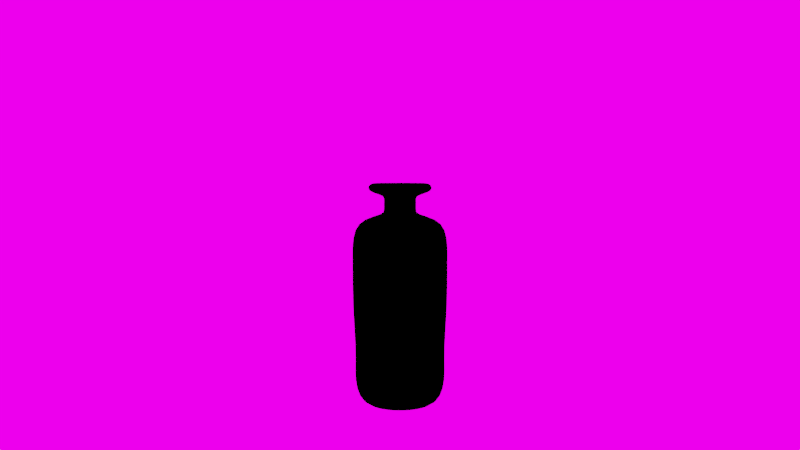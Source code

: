 # Source: farbottles.blend  (saved by Blender 2.79.0; exported with 4.5.12 LTS)
import bpy
from mathutils import Matrix  # noqa: F401  (used for matrix-valued properties, if any)

bpy.ops.wm.read_factory_settings(use_empty=True)
scene = bpy.context.scene
scene.name = 'Scene'

# ---- collections
col_collection_1 = bpy.data.collections.new('Collection 1'); scene.collection.children.link(col_collection_1)
col_collection_1.hide_render = True
col_collection_1.hide_viewport = True
col_collection_2 = bpy.data.collections.new('Collection 2'); scene.collection.children.link(col_collection_2)
col_collection_2.hide_render = True
col_collection_2.hide_viewport = True
col_collection_3 = bpy.data.collections.new('Collection 3'); scene.collection.children.link(col_collection_3)
col_collection_3.hide_render = True
col_collection_3.hide_viewport = True
col_collection_4 = bpy.data.collections.new('Collection 4'); scene.collection.children.link(col_collection_4)
col_collection_4.hide_render = True
col_collection_4.hide_viewport = True
col_collection_5 = bpy.data.collections.new('Collection 5'); scene.collection.children.link(col_collection_5)
col_collection_11 = bpy.data.collections.new('Collection 11'); scene.collection.children.link(col_collection_11)
col_collection_11.hide_render = True
col_collection_11.hide_viewport = True

# ---- images (referenced by path relative to the original .blend; pixels are not part of the script)
import os
ASSET_DIR = os.environ.get("B2B_ASSET_DIR", "")  # directory of the original .blend (textures are referenced by path, not embedded)
HERE = os.path.dirname(os.path.abspath(__file__))  # packed textures are extracted next to this script under _unpacked/

def load_image(name, relpath, width, height, colorspace="sRGB"):
    """Load a texture the original file referenced (path relative to the .blend, or extracted next to this script)."""
    p = next((c for c in (os.path.join(HERE, relpath), os.path.join(ASSET_DIR, relpath)) if relpath and os.path.exists(c)), "")
    if p:
        img = bpy.data.images.load(p, check_existing=True)
        img.name = name
    else:  # same state as the original file: an image datablock whose file is absent (Cycles renders it pink)
        img = bpy.data.images.new(name, width, height)
        img.source = "FILE"
        img.filepath = "//" + (relpath or name)
    img.colorspace_settings.name = colorspace
    return img
img_skylit_garage_1k_hdr = load_image('skylit_garage_1k.hdr', 'skylit_garage_1k.hdr', 1024, 1024, 'Linear Rec.709')

# ---- materials (node trees are filled in below, after node groups)
mat_farbottle1 = bpy.data.materials.new('farbottle1')
mat_farbottle1.alpha_threshold = 0.0
mat_farbottle1.diffuse_color = (0.1221, 0.1221, 0.1248, 1.0)
mat_farbottle1.roughness = 0.5
mat_farbottle2 = bpy.data.materials.new('farbottle2')
mat_farbottle2.alpha_threshold = 0.0
mat_farbottle2.diffuse_color = (0.01814, 0.03513, 0.0253, 1.0)
mat_farbottle2.roughness = 0.5
mat_farbottle3 = bpy.data.materials.new('farbottle3')
mat_farbottle3.alpha_threshold = 0.0
mat_farbottle3.diffuse_color = (0.0382, 0.03689, 0.02843, 1.0)
mat_farbottle3.roughness = 0.5
mat_farbottle4 = bpy.data.materials.new('farbottle4')
mat_farbottle4.alpha_threshold = 0.0
mat_farbottle4.diffuse_color = (0.01029, 0.003373, 0.00442, 1.0)
mat_farbottle4.roughness = 0.5
mat_farbottle5 = bpy.data.materials.new('farbottle5')
mat_farbottle5.alpha_threshold = 0.0
mat_farbottle5.diffuse_color = (0.02889, 0.05581, 0.07438, 1.0)
mat_farbottle5.roughness = 0.5
mat_material = bpy.data.materials.new('Material')
mat_material.alpha_threshold = 0.0
mat_material.roughness = 0.5

# ---- node groups
ng_glass_uber = bpy.data.node_groups.new('Glass Uber', 'ShaderNodeTree')
_N = ng_glass_uber.nodes; _L = ng_glass_uber.links

# ---- material node trees
mat_farbottle1.use_nodes = True; mat_farbottle1.node_tree.nodes.clear()
_N = mat_farbottle1.node_tree.nodes; _L = mat_farbottle1.node_tree.links
n0 = _N.new('ShaderNodeOutputMaterial'); n0.name = 'Material Output'; n0.location = (300, 300)
n1 = _N.new('ShaderNodeGroup'); n1.name = 'Group'; n1.location = (-111, 332)
n1.node_tree = ng_glass_uber
n1.inputs[0].default_value = 1.51
n1.inputs[1].default_value = 800.0
n1.inputs[2].default_value = 1.0
n1.inputs[3].default_value = (1.0, 1.0, 1.0, 1.0)
n1.inputs[4].default_value = (0.7123, 0.7123, 0.72, 1.0)
n1.inputs[5].default_value = 0.05
n1.inputs[6].default_value = (0.0, 0.0, 0.0)
_L.new(n1.outputs[0], n0.inputs[0])
n0.is_active_output = True
mat_farbottle2.use_nodes = True; mat_farbottle2.node_tree.nodes.clear()
_N = mat_farbottle2.node_tree.nodes; _L = mat_farbottle2.node_tree.links
n0 = _N.new('ShaderNodeOutputMaterial'); n0.name = 'Material Output'; n0.location = (300, 300)
n1 = _N.new('ShaderNodeGroup'); n1.name = 'Group'; n1.location = (-111, 332)
n1.node_tree = ng_glass_uber
n1.inputs[0].default_value = 1.51
n1.inputs[1].default_value = 400.0
n1.inputs[2].default_value = 1.0
n1.inputs[3].default_value = (1.0, 1.0, 1.0, 1.0)
n1.inputs[4].default_value = (0.1327, 0.2529, 0.1815, 1.0)
n1.inputs[5].default_value = 0.1
n1.inputs[6].default_value = (0.0, 0.0, 0.0)
_L.new(n1.outputs[0], n0.inputs[0])
n0.is_active_output = True
mat_farbottle3.use_nodes = True; mat_farbottle3.node_tree.nodes.clear()
_N = mat_farbottle3.node_tree.nodes; _L = mat_farbottle3.node_tree.links
n0 = _N.new('ShaderNodeOutputMaterial'); n0.name = 'Material Output'; n0.location = (300, 300)
n1 = _N.new('ShaderNodeGroup'); n1.name = 'Group'; n1.location = (-111, 332)
n1.node_tree = ng_glass_uber
n1.inputs[0].default_value = 1.51
n1.inputs[1].default_value = 780.0
n1.inputs[2].default_value = 1.0
n1.inputs[3].default_value = (1.0, 1.0, 1.0, 1.0)
n1.inputs[4].default_value = (0.1601, 0.2013, 0.06322, 1.0)
n1.inputs[5].default_value = 0.13
n1.inputs[6].default_value = (0.0, 0.0, 0.0)
_L.new(n1.outputs[0], n0.inputs[0])
n0.is_active_output = True
mat_farbottle4.use_nodes = True; mat_farbottle4.node_tree.nodes.clear()
_N = mat_farbottle4.node_tree.nodes; _L = mat_farbottle4.node_tree.links
n0 = _N.new('ShaderNodeOutputMaterial'); n0.name = 'Material Output'; n0.location = (300, 300)
n1 = _N.new('ShaderNodeGroup'); n1.name = 'Group'; n1.location = (-111, 332)
n1.node_tree = ng_glass_uber
n1.inputs[0].default_value = 1.51
n1.inputs[1].default_value = 530.0
n1.inputs[2].default_value = 1.0
n1.inputs[3].default_value = (1.0, 1.0, 1.0, 1.0)
n1.inputs[4].default_value = (0.1301, 0.07073, 0.0573, 1.0)
n1.inputs[5].default_value = 0.15
n1.inputs[6].default_value = (0.0, 0.0, 0.0)
_L.new(n1.outputs[0], n0.inputs[0])
n0.is_active_output = True
mat_farbottle5.use_nodes = True; mat_farbottle5.node_tree.nodes.clear()
_N = mat_farbottle5.node_tree.nodes; _L = mat_farbottle5.node_tree.links
n0 = _N.new('ShaderNodeOutputMaterial'); n0.name = 'Material Output'; n0.location = (300, 300)
n1 = _N.new('ShaderNodeGroup'); n1.name = 'Group'; n1.location = (-111, 332)
n1.node_tree = ng_glass_uber
n1.inputs[0].default_value = 1.51
n1.inputs[1].default_value = 500.0
n1.inputs[2].default_value = 1.0
n1.inputs[3].default_value = (1.0, 1.0, 1.0, 1.0)
n1.inputs[4].default_value = (0.02911, 0.06214, 0.08646, 1.0)
n1.inputs[5].default_value = 0.15
n1.inputs[6].default_value = (0.0, 0.0, 0.0)
_L.new(n1.outputs[0], n0.inputs[0])
n0.is_active_output = True
mat_material.use_nodes = True; mat_material.node_tree.nodes.clear()
_N = mat_material.node_tree.nodes; _L = mat_material.node_tree.links
n0 = _N.new('ShaderNodeOutputMaterial'); n0.name = 'Material Output'; n0.location = (300, 300)
n1 = _N.new('ShaderNodeBsdfPrincipled'); n1.name = 'Principled BSDF'; n1.location = (10, 300)
n1.width = 150
n1.subsurface_method = 'BURLEY'
n1.inputs[0].default_value = (0.01002, 0.01002, 0.01002, 1.0)
n1.inputs[2].default_value = 0.9
n1.inputs[3].default_value = 1.45
n1.inputs[9].default_value = (1.0, 1.0, 1.0)
_L.new(n1.outputs[0], n0.inputs[0])
n0.is_active_output = True

# ---- world
world_world = bpy.data.worlds.new('World'); scene.world = world_world
world_world.use_nodes = True; world_world.node_tree.nodes.clear()
_N = world_world.node_tree.nodes; _L = world_world.node_tree.links
n0 = _N.new('ShaderNodeOutputWorld'); n0.name = 'World Output'; n0.location = (300, 300)
n1 = _N.new('ShaderNodeBackground'); n1.name = 'Background'; n1.location = (10, 300)
n1.inputs[1].default_value = 3.0
n2 = _N.new('ShaderNodeMapping'); n2.name = 'Mapping'; n2.location = (-490, 395)
n2.inputs[2].default_value = (0.0, 0.0, 1.705)
n3 = _N.new('ShaderNodeTexCoord'); n3.name = 'Texture Coordinate'; n3.location = (-690, 378)
n4 = _N.new('ShaderNodeTexEnvironment'); n4.name = 'Environment Texture'; n4.location = (-190, 366)
n4.width = 140
n4.image = img_skylit_garage_1k_hdr
_L.new(n1.outputs[0], n0.inputs[0])
_L.new(n4.outputs[0], n1.inputs[0])
_L.new(n2.outputs[0], n4.inputs[0])
_L.new(n3.outputs[0], n2.inputs[0])
n0.is_active_output = True
world_world.color = (0.0, 0.0, 0.0)
world_world.use_sun_shadow = False
world_world.sun_shadow_jitter_overblur = 0.0
world_world.cycles.sampling_method = 'MANUAL'

# ---- cameras
cam_camera = bpy.data.cameras.new('Camera')
cam_camera.clip_end = 100.0
cam_camera.lens = 35.0
cam_camera.sensor_width = 32.0
cam_camera.sensor_height = 18.0
cam_camera.display_size = 2.0
cam_camera.dof.focus_distance = 0.0

# ---- meshes
me_cubeziercurve = bpy.data.meshes.new('CUBezierCurve')
me_cubeziercurve.from_pydata([(-1.048e-09, -2.91e-10, 0.03518), (-1.048e-09, -2.91e-10, 0.03321), (-1.048e-09, -2.91e-10, 0.03044), (-1.048e-09, -2.91e-10, 0.02706), (-1.048e-09, -2.91e-10, 0.02326), (-1.048e-09, -2.91e-10, 0.01922), (0.006024, -4.39e-06, 0.01512), (0.009476, -2.6e-06, 0.007494), (0.01513, -8.127e-07, 0.001841), (0.02389, -2.91e-10, -0.0003693), (0.0285, -6.169e-11, 0.0003693), (0.0337, -1.851e-10, 0.002511), (0.04496, -1.283e-09, 0.01056), (0.05585, -3.169e-09, 0.0229), (0.06453, -5.43e-09, 0.03864), (0.06918, -7.651e-09, 0.05689), (0.06942, -8.617e-09, 0.06668), (0.06571, -9.913e-09, 0.08328), (0.05797, -1.104e-08, 0.09449), (0.04761, -1.226e-08, 0.1036), (0.04209, -1.288e-08, 0.1075), (0.03159, -1.408e-08, 0.1142), (0.02713, -1.464e-08, 0.1172), (0.02104, -1.562e-08, 0.1223), (0.01992, -1.602e-08, 0.1246), (0.0181, -1.762e-08, 0.1388), (0.0168, -1.767e-08, 0.1658), (0.01775, -1.585e-08, 0.1907), (0.01995, -1.496e-08, 0.2131), (0.02241, -1.78e-08, 0.233), (0.02412, -2.718e-08, 0.2499), (0.02438, -3.521e-08, 0.2572), (0.02377, -3.781e-08, 0.2595), (0.02217, -3.857e-08, 0.261), (0.01994, -3.811e-08, 0.2616), (0.01741, -3.704e-08, 0.2615), (0.01286, -3.551e-08, 0.2595), (0.01212, -3.554e-08, 0.2561), (0.01405, -3.598e-08, 0.2534), (0.01698, -3.812e-08, 0.2531), (0.01968, -3.677e-08, 0.2517), (0.01978, -3.521e-08, 0.2509), (0.01951, -2.385e-08, 0.2437), (0.01777, -1.111e-08, 0.2276), (0.01525, -8.212e-09, 0.2092), (0.01297, -1.103e-08, 0.1883), (0.01196, -1.544e-08, 0.1648), (0.01323, -1.732e-08, 0.1387), (0.01504, -1.602e-08, 0.1246), (0.01873, -5.974e-06, 0.1195), (0.02697, -1.908e-05, 0.1131), (0.03764, -3.219e-05, 0.1057), (0.04863, -3.815e-05, 0.09707), (0.05781, -2.98e-05, 0.08743), (0.06308, -9.417e-09, 0.07677), (0.0635, 3.763e-05, 0.06166), (0.0592, 4.817e-05, 0.04559), (0.05173, 4.064e-05, 0.03022), (0.04265, 2.409e-05, 0.01719), (0.0335, 7.527e-06, 0.008164), (0.02583, -2.91e-10, 0.004788), (0.01932, 1.957e-06, 0.005557), (0.01073, 1.441e-05, 0.0109), (0.006527, 3.114e-05, 0.0195), (-1.048e-09, -2.91e-10, 0.02435), (-1.048e-09, -2.91e-10, 0.02919), (-1.048e-09, -2.91e-10, 0.03376), (-1.048e-09, -2.91e-10, 0.03779), (-1.048e-09, -2.91e-10, 0.04099), (-1.048e-09, -2.91e-10, 0.04312), (-1.048e-09, -2.91e-10, 0.04388), (0.005567, 0.002301, 0.01512), (0.008756, 0.003624, 0.007494), (0.01398, 0.005791, 0.001841), (0.02207, 0.009142, -0.0003693), (0.02633, 0.01091, 0.0003693), (0.03113, 0.0129, 0.002511), (0.04154, 0.0172, 0.01056), (0.0516, 0.02137, 0.0229), (0.05962, 0.02469, 0.03864), (0.06391, 0.02647, 0.05689), (0.06413, 0.02657, 0.06668), (0.06071, 0.02514, 0.08328), (0.05356, 0.02218, 0.09449), (0.04399, 0.01822, 0.1036), (0.03888, 0.01611, 0.1075), (0.02919, 0.01209, 0.1142), (0.02506, 0.01038, 0.1172), (0.01944, 0.008052, 0.1223), (0.0184, 0.007622, 0.1246), (0.01673, 0.006928, 0.1388), (0.01552, 0.006429, 0.1658), (0.0164, 0.006792, 0.1907), (0.01844, 0.007636, 0.2131), (0.02071, 0.008577, 0.233), (0.02229, 0.009231, 0.2499), (0.02253, 0.009331, 0.2572), (0.02196, 0.009097, 0.2595), (0.02049, 0.008486, 0.261), (0.01842, 0.007629, 0.2616), (0.01608, 0.006661, 0.2615), (0.01188, 0.004922, 0.2595), (0.0112, 0.004638, 0.2561), (0.01298, 0.005376, 0.2534), (0.01569, 0.006499, 0.2531), (0.01818, 0.00753, 0.2517), (0.01828, 0.00757, 0.2509), (0.01803, 0.007468, 0.2437), (0.01642, 0.006799, 0.2276), (0.01409, 0.005835, 0.2092), (0.01199, 0.004965, 0.1883), (0.01105, 0.004578, 0.1648), (0.01222, 0.005063, 0.1387), (0.01389, 0.005755, 0.1246), (0.01731, 0.007162, 0.1195), (0.02492, 0.0103, 0.1131), (0.03479, 0.01437, 0.1057), (0.04494, 0.01857, 0.09707), (0.05342, 0.0221, 0.08743), (0.05828, 0.02414, 0.07677), (0.05865, 0.02433, 0.06166), (0.05467, 0.0227, 0.04559), (0.04778, 0.01983, 0.03022), (0.03939, 0.01634, 0.01719), (0.03094, 0.01283, 0.008164), (0.02386, 0.009884, 0.004788), (0.01785, 0.007396, 0.005557), (0.009911, 0.004121, 0.0109), (0.006018, 0.002527, 0.0195), (0.004263, 0.004256, 0.01512), (0.006703, 0.006699, 0.007494), (0.0107, 0.0107, 0.001841), (0.01689, 0.01689, -0.0003693), (0.02015, 0.02015, 0.0003693), (0.02383, 0.02383, 0.002511), (0.03179, 0.03179, 0.01056), (0.03949, 0.03949, 0.0229), (0.04563, 0.04563, 0.03864), (0.04892, 0.04892, 0.05689), (0.04909, 0.04909, 0.06668), (0.04646, 0.04646, 0.08328), (0.04099, 0.04099, 0.09449), (0.03367, 0.03367, 0.1036), (0.02976, 0.02976, 0.1075), (0.02234, 0.02234, 0.1142), (0.01918, 0.01918, 0.1172), (0.01488, 0.01488, 0.1223), (0.01408, 0.01408, 0.1246), (0.0128, 0.0128, 0.1388), (0.01188, 0.01188, 0.1658), (0.01255, 0.01255, 0.1907), (0.01411, 0.01411, 0.2131), (0.01585, 0.01585, 0.233), (0.01706, 0.01706, 0.2499), (0.01724, 0.01724, 0.2572), (0.01681, 0.01681, 0.2595), (0.01568, 0.01568, 0.261), (0.0141, 0.0141, 0.2616), (0.01231, 0.01231, 0.2615), (0.009096, 0.009095, 0.2595), (0.00857, 0.00857, 0.2561), (0.009934, 0.009934, 0.2534), (0.01201, 0.01201, 0.2531), (0.01391, 0.01391, 0.2517), (0.01399, 0.01399, 0.2509), (0.0138, 0.0138, 0.2437), (0.01256, 0.01256, 0.2276), (0.01078, 0.01078, 0.2092), (0.009174, 0.009174, 0.1883), (0.008458, 0.008458, 0.1648), (0.009355, 0.009355, 0.1387), (0.01063, 0.01063, 0.1246), (0.01325, 0.01324, 0.1195), (0.01908, 0.01906, 0.1131), (0.02664, 0.02659, 0.1057), (0.03441, 0.03436, 0.09707), (0.0409, 0.04086, 0.08743), (0.04461, 0.04461, 0.07677), (0.04487, 0.04493, 0.06166), (0.04183, 0.04189, 0.04559), (0.03655, 0.03661, 0.03022), (0.03014, 0.03017, 0.01719), (0.02368, 0.02369, 0.008164), (0.01826, 0.01826, 0.004788), (0.01366, 0.01366, 0.005557), (0.007579, 0.0076, 0.0109), (0.004593, 0.004637, 0.0195), (0.002309, 0.005564, 0.01512), (0.003629, 0.008754, 0.007494), (0.005793, 0.01398, 0.001841), (0.009142, 0.02207, -0.0003693), (0.01091, 0.02633, 0.0003693), (0.0129, 0.03113, 0.002511), (0.0172, 0.04154, 0.01056), (0.02137, 0.0516, 0.0229), (0.02469, 0.05962, 0.03864), (0.02647, 0.06391, 0.05689), (0.02657, 0.06413, 0.06668), (0.02514, 0.06071, 0.08328), (0.02218, 0.05356, 0.09449), (0.01822, 0.04399, 0.1036), (0.01611, 0.03888, 0.1075), (0.01209, 0.02919, 0.1142), (0.01038, 0.02506, 0.1172), (0.008052, 0.01944, 0.1223), (0.007622, 0.0184, 0.1246), (0.006928, 0.01673, 0.1388), (0.006429, 0.01552, 0.1658), (0.006792, 0.0164, 0.1907), (0.007636, 0.01844, 0.2131), (0.008577, 0.02071, 0.233), (0.009231, 0.02229, 0.2499), (0.009331, 0.02253, 0.2572), (0.009097, 0.02196, 0.2595), (0.008486, 0.02049, 0.261), (0.007629, 0.01842, 0.2616), (0.006661, 0.01608, 0.2615), (0.004922, 0.01188, 0.2595), (0.004638, 0.0112, 0.2561), (0.005376, 0.01298, 0.2534), (0.006499, 0.01569, 0.2531), (0.00753, 0.01818, 0.2517), (0.00757, 0.01828, 0.2509), (0.007468, 0.01803, 0.2437), (0.006799, 0.01642, 0.2276), (0.005835, 0.01409, 0.2092), (0.004965, 0.01199, 0.1883), (0.004578, 0.01105, 0.1648), (0.005063, 0.01222, 0.1387), (0.005755, 0.01389, 0.1246), (0.007173, 0.0173, 0.1195), (0.01034, 0.02491, 0.1131), (0.01443, 0.03476, 0.1057), (0.01864, 0.04491, 0.09707), (0.02215, 0.0534, 0.08743), (0.02414, 0.05828, 0.07677), (0.02427, 0.05868, 0.06166), (0.02261, 0.05471, 0.04559), (0.01976, 0.04781, 0.03022), (0.0163, 0.03941, 0.01719), (0.01281, 0.03095, 0.008164), (0.009884, 0.02386, 0.004788), (0.007392, 0.01785, 0.005557), (0.004094, 0.009922, 0.0109), (0.002469, 0.006042, 0.0195), (4.389e-06, 0.006024, 0.01512), (2.598e-06, 0.009476, 0.007494), (8.107e-07, 0.01513, 0.001841), (-2.092e-09, 0.02389, -0.0003693), (-2.523e-09, 0.0285, 0.0003693), (-2.627e-09, 0.0337, 0.002511), (-2.021e-09, 0.04496, 0.01056), (-6.106e-10, 0.05585, 0.0229), (1.271e-09, 0.06453, 0.03864), (3.288e-09, 0.06918, 0.05689), (4.243e-09, 0.06942, 0.06668), (5.702e-09, 0.06571, 0.08328), (7.163e-09, 0.05797, 0.09449), (8.837e-09, 0.04761, 0.1036), (9.699e-09, 0.04209, 0.1075), (1.136e-08, 0.03159, 0.1142), (1.212e-08, 0.02713, 0.1172), (1.336e-08, 0.02104, 0.1223), (1.381e-08, 0.01992, 0.1246), (1.549e-08, 0.0181, 0.1388), (1.56e-08, 0.0168, 0.1658), (1.373e-08, 0.01775, 0.1907), (1.274e-08, 0.01995, 0.2131), (1.548e-08, 0.02241, 0.233), (2.479e-08, 0.02412, 0.2499), (3.28e-08, 0.02438, 0.2572), (3.543e-08, 0.02377, 0.2595), (3.626e-08, 0.02217, 0.261), (3.59e-08, 0.01994, 0.2616), (3.494e-08, 0.01741, 0.2615), (3.361e-08, 0.01286, 0.2595), (3.367e-08, 0.01212, 0.2561), (3.403e-08, 0.01405, 0.2534), (3.604e-08, 0.01698, 0.2531), (3.458e-08, 0.01968, 0.2517), (3.3e-08, 0.01978, 0.2509), (2.166e-08, 0.01951, 0.2437), (8.996e-09, 0.01777, 0.2276), (6.207e-09, 0.01525, 0.2092), (9.126e-09, 0.01297, 0.1883), (1.358e-08, 0.01196, 0.1648), (1.54e-08, 0.01323, 0.1387), (1.402e-08, 0.01504, 0.1246), (5.972e-06, 0.01873, 0.1195), (1.908e-05, 0.02697, 0.1131), (3.219e-05, 0.03764, 0.1057), (3.815e-05, 0.04863, 0.09707), (2.98e-05, 0.05781, 0.08743), (5.321e-09, 0.06308, 0.07677), (-3.763e-05, 0.0635, 0.06166), (-4.817e-05, 0.0592, 0.04559), (-4.065e-05, 0.05173, 0.03022), (-2.409e-05, 0.04265, 0.01719), (-7.53e-06, 0.0335, 0.008164), (-2.177e-09, 0.02583, 0.004788), (-1.959e-06, 0.01932, 0.005557), (-1.441e-05, 0.01073, 0.0109), (-3.114e-05, 0.006527, 0.0195), (-0.002301, 0.005567, 0.01512), (-0.003624, 0.008756, 0.007494), (-0.005791, 0.01398, 0.001841), (-0.009142, 0.02207, -0.0003693), (-0.01091, 0.02633, 0.0003693), (-0.0129, 0.03113, 0.002511), (-0.0172, 0.04154, 0.01056), (-0.02137, 0.0516, 0.0229), (-0.02469, 0.05962, 0.03864), (-0.02647, 0.06391, 0.05689), (-0.02657, 0.06413, 0.06668), (-0.02514, 0.06071, 0.08328), (-0.02218, 0.05356, 0.09449), (-0.01822, 0.04399, 0.1036), (-0.01611, 0.03888, 0.1075), (-0.01209, 0.02919, 0.1142), (-0.01038, 0.02506, 0.1172), (-0.008052, 0.01944, 0.1223), (-0.007622, 0.0184, 0.1246), (-0.006928, 0.01673, 0.1388), (-0.006429, 0.01552, 0.1658), (-0.006792, 0.0164, 0.1907), (-0.007636, 0.01844, 0.2131), (-0.008577, 0.02071, 0.233), (-0.009231, 0.02229, 0.2499), (-0.009331, 0.02253, 0.2572), (-0.009097, 0.02196, 0.2595), (-0.008486, 0.02049, 0.261), (-0.007629, 0.01842, 0.2616), (-0.006661, 0.01608, 0.2615), (-0.004922, 0.01188, 0.2595), (-0.004638, 0.0112, 0.2561), (-0.005376, 0.01298, 0.2534), (-0.006499, 0.01569, 0.2531), (-0.00753, 0.01818, 0.2517), (-0.00757, 0.01828, 0.2509), (-0.007468, 0.01803, 0.2437), (-0.006799, 0.01642, 0.2276), (-0.005835, 0.01409, 0.2092), (-0.004965, 0.01199, 0.1883), (-0.004578, 0.01105, 0.1648), (-0.005063, 0.01222, 0.1387), (-0.005755, 0.01389, 0.1246), (-0.007162, 0.01731, 0.1195), (-0.0103, 0.02492, 0.1131), (-0.01437, 0.03479, 0.1057), (-0.01857, 0.04494, 0.09707), (-0.0221, 0.05342, 0.08743), (-0.02414, 0.05828, 0.07677), (-0.02433, 0.05865, 0.06166), (-0.0227, 0.05467, 0.04559), (-0.01983, 0.04778, 0.03022), (-0.01634, 0.03939, 0.01719), (-0.01283, 0.03094, 0.008164), (-0.009884, 0.02386, 0.004788), (-0.007396, 0.01785, 0.005557), (-0.004121, 0.009911, 0.0109), (-0.002527, 0.006018, 0.0195), (-0.004256, 0.004263, 0.01512), (-0.006699, 0.006703, 0.007494), (-0.0107, 0.0107, 0.001841), (-0.01689, 0.01689, -0.0003693), (-0.02015, 0.02015, 0.0003693), (-0.02383, 0.02383, 0.002511), (-0.03179, 0.03179, 0.01056), (-0.03949, 0.03949, 0.0229), (-0.04563, 0.04563, 0.03864), (-0.04892, 0.04892, 0.05689), (-0.04909, 0.04909, 0.06668), (-0.04646, 0.04646, 0.08328), (-0.04099, 0.04099, 0.09449), (-0.03367, 0.03367, 0.1036), (-0.02976, 0.02976, 0.1075), (-0.02234, 0.02234, 0.1142), (-0.01918, 0.01918, 0.1172), (-0.01488, 0.01488, 0.1223), (-0.01408, 0.01408, 0.1246), (-0.0128, 0.0128, 0.1388), (-0.01188, 0.01188, 0.1658), (-0.01255, 0.01255, 0.1907), (-0.01411, 0.01411, 0.2131), (-0.01585, 0.01585, 0.233), (-0.01706, 0.01706, 0.2499), (-0.01724, 0.01724, 0.2572), (-0.01681, 0.01681, 0.2595), (-0.01568, 0.01568, 0.261), (-0.0141, 0.0141, 0.2616), (-0.01231, 0.01231, 0.2615), (-0.009095, 0.009096, 0.2595), (-0.00857, 0.00857, 0.2561), (-0.009934, 0.009934, 0.2534), (-0.01201, 0.01201, 0.2531), (-0.01391, 0.01391, 0.2517), (-0.01399, 0.01399, 0.2509), (-0.0138, 0.0138, 0.2437), (-0.01256, 0.01256, 0.2276), (-0.01078, 0.01078, 0.2092), (-0.009174, 0.009174, 0.1883), (-0.008458, 0.008458, 0.1648), (-0.009355, 0.009355, 0.1387), (-0.01063, 0.01063, 0.1246), (-0.01324, 0.01325, 0.1195), (-0.01906, 0.01908, 0.1131), (-0.02659, 0.02664, 0.1057), (-0.03436, 0.03441, 0.09707), (-0.04086, 0.0409, 0.08743), (-0.04461, 0.04461, 0.07677), (-0.04493, 0.04487, 0.06166), (-0.04189, 0.04183, 0.04559), (-0.03661, 0.03655, 0.03022), (-0.03017, 0.03014, 0.01719), (-0.02369, 0.02368, 0.008164), (-0.01826, 0.01826, 0.004788), (-0.01366, 0.01366, 0.005557), (-0.0076, 0.007579, 0.0109), (-0.004637, 0.004593, 0.0195), (-0.005564, 0.002309, 0.01512), (-0.008754, 0.003629, 0.007494), (-0.01398, 0.005793, 0.001841), (-0.02207, 0.009142, -0.0003693), (-0.02633, 0.01091, 0.0003693), (-0.03113, 0.0129, 0.002511), (-0.04154, 0.0172, 0.01056), (-0.0516, 0.02137, 0.0229), (-0.05962, 0.02469, 0.03864), (-0.06391, 0.02647, 0.05689), (-0.06413, 0.02657, 0.06668), (-0.06071, 0.02514, 0.08328), (-0.05356, 0.02218, 0.09449), (-0.04399, 0.01822, 0.1036), (-0.03888, 0.01611, 0.1075), (-0.02919, 0.01209, 0.1142), (-0.02506, 0.01038, 0.1172), (-0.01944, 0.008052, 0.1223), (-0.0184, 0.007622, 0.1246), (-0.01673, 0.006928, 0.1388), (-0.01552, 0.006429, 0.1658), (-0.0164, 0.006792, 0.1907), (-0.01844, 0.007636, 0.2131), (-0.02071, 0.008577, 0.233), (-0.02229, 0.009231, 0.2499), (-0.02253, 0.009331, 0.2572), (-0.02196, 0.009097, 0.2595), (-0.02049, 0.008486, 0.261), (-0.01842, 0.007629, 0.2616), (-0.01608, 0.006661, 0.2615), (-0.01188, 0.004922, 0.2595), (-0.0112, 0.004638, 0.2561), (-0.01298, 0.005376, 0.2534), (-0.01569, 0.006499, 0.2531), (-0.01818, 0.00753, 0.2517), (-0.01828, 0.00757, 0.2509), (-0.01803, 0.007468, 0.2437), (-0.01642, 0.006799, 0.2276), (-0.01409, 0.005835, 0.2092), (-0.01199, 0.004965, 0.1883), (-0.01105, 0.004578, 0.1648), (-0.01222, 0.005063, 0.1387), (-0.01389, 0.005755, 0.1246), (-0.0173, 0.007173, 0.1195), (-0.02491, 0.01034, 0.1131), (-0.03476, 0.01443, 0.1057), (-0.04491, 0.01864, 0.09707), (-0.0534, 0.02215, 0.08743), (-0.05828, 0.02414, 0.07677), (-0.05868, 0.02427, 0.06166), (-0.05471, 0.02261, 0.04559), (-0.04781, 0.01976, 0.03022), (-0.03941, 0.0163, 0.01719), (-0.03095, 0.01281, 0.008164), (-0.02386, 0.009884, 0.004788), (-0.01785, 0.007392, 0.005557), (-0.009922, 0.004094, 0.0109), (-0.006042, 0.002469, 0.0195), (-0.006024, 4.389e-06, 0.01512), (-0.009476, 2.598e-06, 0.007494), (-0.01513, 8.108e-07, 0.001841), (-0.02389, -2.38e-09, -0.0003693), (-0.0285, -3.012e-09, 0.0003693), (-0.0337, -3.343e-09, 0.002511), (-0.04496, -3.23e-09, 0.01056), (-0.05585, -2.295e-09, 0.0229), (-0.06453, -7.932e-10, 0.03864), (-0.06918, 1.021e-09, 0.05689), (-0.06942, 1.966e-09, 0.06668), (-0.06571, 3.586e-09, 0.08328), (-0.05797, 5.385e-09, 0.09449), (-0.04761, 7.513e-09, 0.1036), (-0.04209, 8.616e-09, 0.1075), (-0.03159, 1.074e-08, 0.1142), (-0.02713, 1.169e-08, 0.1172), (-0.02104, 1.32e-08, 0.1223), (-0.01992, 1.37e-08, 0.1246), (-0.0181, 1.546e-08, 0.1388), (-0.0168, 1.562e-08, 0.1658), (-0.01775, 1.371e-08, 0.1907), (-0.01995, 1.263e-08, 0.2131), (-0.02241, 1.526e-08, 0.233), (-0.02412, 2.449e-08, 0.2499), (-0.02438, 3.249e-08, 0.2572), (-0.02377, 3.515e-08, 0.2595), (-0.02217, 3.605e-08, 0.261), (-0.01994, 3.579e-08, 0.2616), (-0.01741, 3.494e-08, 0.2615), (-0.01286, 3.38e-08, 0.2595), (-0.01212, 3.39e-08, 0.2561), (-0.01405, 3.417e-08, 0.2534), (-0.01698, 3.605e-08, 0.2531), (-0.01968, 3.447e-08, 0.2517), (-0.01978, 3.29e-08, 0.2509), (-0.01951, 2.157e-08, 0.2437), (-0.01777, 8.976e-09, 0.2276), (-0.01525, 6.297e-09, 0.2092), (-0.01297, 9.315e-09, 0.1883), (-0.01196, 1.382e-08, 0.1648), (-0.01323, 1.558e-08, 0.1387), (-0.01504, 1.412e-08, 0.1246), (-0.01873, 5.972e-06, 0.1195), (-0.02697, 1.908e-05, 0.1131), (-0.03764, 3.219e-05, 0.1057), (-0.04863, 3.814e-05, 0.09707), (-0.05781, 2.98e-05, 0.08743), (-0.06308, 3.32e-09, 0.07677), (-0.0635, -3.763e-05, 0.06166), (-0.0592, -4.817e-05, 0.04559), (-0.05173, -4.065e-05, 0.03022), (-0.04265, -2.409e-05, 0.01719), (-0.0335, -7.53e-06, 0.008164), (-0.02583, -2.549e-09, 0.004788), (-0.01932, -1.959e-06, 0.005557), (-0.01073, -1.441e-05, 0.0109), (-0.006527, -3.114e-05, 0.0195), (-0.005567, -0.002301, 0.01512), (-0.008756, -0.003624, 0.007494), (-0.01398, -0.005791, 0.001841), (-0.02207, -0.009142, -0.0003693), (-0.02633, -0.01091, 0.0003693), (-0.03113, -0.0129, 0.002511), (-0.04154, -0.0172, 0.01056), (-0.0516, -0.02137, 0.0229), (-0.05962, -0.02469, 0.03864), (-0.06391, -0.02647, 0.05689), (-0.06413, -0.02657, 0.06668), (-0.06071, -0.02514, 0.08328), (-0.05356, -0.02218, 0.09449), (-0.04399, -0.01822, 0.1036), (-0.03888, -0.01611, 0.1075), (-0.02919, -0.01209, 0.1142), (-0.02506, -0.01038, 0.1172), (-0.01944, -0.008052, 0.1223), (-0.0184, -0.007622, 0.1246), (-0.01673, -0.006928, 0.1388), (-0.01552, -0.006429, 0.1658), (-0.0164, -0.006792, 0.1907), (-0.01844, -0.007636, 0.2131), (-0.02071, -0.008577, 0.233), (-0.02229, -0.009231, 0.2499), (-0.02253, -0.009331, 0.2572), (-0.02196, -0.009097, 0.2595), (-0.02049, -0.008486, 0.261), (-0.01842, -0.007629, 0.2616), (-0.01608, -0.006661, 0.2615), (-0.01188, -0.004922, 0.2595), (-0.0112, -0.004638, 0.2561), (-0.01298, -0.005376, 0.2534), (-0.01569, -0.006499, 0.2531), (-0.01818, -0.00753, 0.2517), (-0.01828, -0.00757, 0.2509), (-0.01803, -0.007468, 0.2437), (-0.01642, -0.006799, 0.2276), (-0.01409, -0.005835, 0.2092), (-0.01199, -0.004965, 0.1883), (-0.01105, -0.004578, 0.1648), (-0.01222, -0.005063, 0.1387), (-0.01389, -0.005755, 0.1246), (-0.01731, -0.007162, 0.1195), (-0.02492, -0.0103, 0.1131), (-0.03479, -0.01437, 0.1057), (-0.04494, -0.01857, 0.09707), (-0.05342, -0.0221, 0.08743), (-0.05828, -0.02414, 0.07677), (-0.05865, -0.02433, 0.06166), (-0.05467, -0.0227, 0.04559), (-0.04778, -0.01983, 0.03022), (-0.03939, -0.01634, 0.01719), (-0.03094, -0.01283, 0.008164), (-0.02386, -0.009884, 0.004788), (-0.01785, -0.007396, 0.005557), (-0.009911, -0.004121, 0.0109), (-0.006018, -0.002527, 0.0195), (-0.004263, -0.004256, 0.01512), (-0.006703, -0.006699, 0.007494), (-0.0107, -0.0107, 0.001841), (-0.01689, -0.01689, -0.0003693), (-0.02015, -0.02015, 0.0003693), (-0.02383, -0.02383, 0.002511), (-0.03179, -0.03179, 0.01056), (-0.03949, -0.03949, 0.0229), (-0.04563, -0.04563, 0.03864), (-0.04892, -0.04892, 0.05689), (-0.04909, -0.04909, 0.06668), (-0.04646, -0.04646, 0.08328), (-0.04099, -0.04099, 0.09449), (-0.03367, -0.03367, 0.1036), (-0.02976, -0.02976, 0.1075), (-0.02234, -0.02234, 0.1142), (-0.01918, -0.01918, 0.1172), (-0.01488, -0.01488, 0.1223), (-0.01408, -0.01408, 0.1246), (-0.0128, -0.0128, 0.1388), (-0.01188, -0.01188, 0.1658), (-0.01255, -0.01255, 0.1907), (-0.01411, -0.01411, 0.2131), (-0.01585, -0.01585, 0.233), (-0.01706, -0.01706, 0.2499), (-0.01724, -0.01724, 0.2572), (-0.01681, -0.01681, 0.2595), (-0.01568, -0.01568, 0.261), (-0.0141, -0.0141, 0.2616), (-0.01231, -0.01231, 0.2615), (-0.009096, -0.009095, 0.2595), (-0.00857, -0.00857, 0.2561), (-0.009934, -0.009934, 0.2534), (-0.01201, -0.01201, 0.2531), (-0.01391, -0.01391, 0.2517), (-0.01399, -0.01399, 0.2509), (-0.0138, -0.0138, 0.2437), (-0.01256, -0.01256, 0.2276), (-0.01078, -0.01078, 0.2092), (-0.009174, -0.009174, 0.1883), (-0.008458, -0.008458, 0.1648), (-0.009355, -0.009355, 0.1387), (-0.01063, -0.01063, 0.1246), (-0.01325, -0.01324, 0.1195), (-0.01908, -0.01906, 0.1131), (-0.02664, -0.02659, 0.1057), (-0.03441, -0.03436, 0.09707), (-0.0409, -0.04086, 0.08743), (-0.04461, -0.04461, 0.07677), (-0.04487, -0.04493, 0.06166), (-0.04183, -0.04189, 0.04559), (-0.03655, -0.03661, 0.03022), (-0.03014, -0.03017, 0.01719), (-0.02368, -0.02369, 0.008164), (-0.01826, -0.01826, 0.004788), (-0.01366, -0.01366, 0.005557), (-0.007579, -0.0076, 0.0109), (-0.004593, -0.004637, 0.0195), (-0.002309, -0.005564, 0.01512), (-0.003629, -0.008754, 0.007494), (-0.005793, -0.01398, 0.001841), (-0.009142, -0.02207, -0.0003693), (-0.01091, -0.02633, 0.0003693), (-0.0129, -0.03113, 0.002511), (-0.0172, -0.04154, 0.01056), (-0.02137, -0.0516, 0.0229), (-0.02469, -0.05962, 0.03864), (-0.02647, -0.06391, 0.05689), (-0.02657, -0.06413, 0.06668), (-0.02514, -0.06071, 0.08328), (-0.02218, -0.05356, 0.09449), (-0.01822, -0.04399, 0.1036), (-0.01611, -0.03888, 0.1075), (-0.01209, -0.02919, 0.1142), (-0.01038, -0.02506, 0.1172), (-0.008052, -0.01944, 0.1223), (-0.007622, -0.0184, 0.1246), (-0.006928, -0.01673, 0.1388), (-0.006429, -0.01552, 0.1658), (-0.006792, -0.0164, 0.1907), (-0.007636, -0.01844, 0.2131), (-0.008577, -0.02071, 0.233), (-0.009231, -0.02229, 0.2499), (-0.009331, -0.02253, 0.2572), (-0.009097, -0.02196, 0.2595), (-0.008486, -0.02049, 0.261), (-0.007629, -0.01842, 0.2616), (-0.006661, -0.01608, 0.2615), (-0.004922, -0.01188, 0.2595), (-0.004638, -0.0112, 0.2561), (-0.005376, -0.01298, 0.2534), (-0.006499, -0.01569, 0.2531), (-0.00753, -0.01818, 0.2517), (-0.00757, -0.01828, 0.2509), (-0.007468, -0.01803, 0.2437), (-0.006799, -0.01642, 0.2276), (-0.005835, -0.01409, 0.2092), (-0.004965, -0.01199, 0.1883), (-0.004578, -0.01105, 0.1648), (-0.005063, -0.01222, 0.1387), (-0.005755, -0.01389, 0.1246), (-0.007173, -0.0173, 0.1195), (-0.01034, -0.02491, 0.1131), (-0.01443, -0.03476, 0.1057), (-0.01864, -0.04491, 0.09707), (-0.02215, -0.0534, 0.08743), (-0.02414, -0.05828, 0.07677), (-0.02427, -0.05868, 0.06166), (-0.02261, -0.05471, 0.04559), (-0.01976, -0.04781, 0.03022), (-0.0163, -0.03941, 0.01719), (-0.01281, -0.03095, 0.008164), (-0.009884, -0.02386, 0.004788), (-0.007392, -0.01785, 0.005557), (-0.004094, -0.009922, 0.0109), (-0.002469, -0.006042, 0.0195), (-4.391e-06, -0.006024, 0.01512), (-2.601e-06, -0.009476, 0.007494), (-8.132e-07, -0.01513, 0.001841), (-7.629e-10, -0.02389, -0.0003693), (-4.786e-10, -0.0285, 0.0003693), (-5.399e-10, -0.0337, 0.002511), (-1.503e-09, -0.04496, 0.01056), (-3.26e-09, -0.05585, 0.0229), (-5.417e-09, -0.06453, 0.03864), (-7.583e-09, -0.06918, 0.05689), (-8.546e-09, -0.06942, 0.06668), (-9.886e-09, -0.06571, 0.08328), (-1.11e-08, -0.05797, 0.09449), (-1.245e-08, -0.04761, 0.1036), (-1.313e-08, -0.04209, 0.1075), (-1.446e-08, -0.03159, 0.1142), (-1.507e-08, -0.02713, 0.1172), (-1.613e-08, -0.02104, 0.1223), (-1.654e-08, -0.01992, 0.1246), (-1.816e-08, -0.0181, 0.1388), (-1.823e-08, -0.0168, 0.1658), (-1.639e-08, -0.01775, 0.1907), (-1.547e-08, -0.01995, 0.2131), (-1.829e-08, -0.02241, 0.233), (-2.765e-08, -0.02412, 0.2499), (-3.567e-08, -0.02438, 0.2572), (-3.828e-08, -0.02377, 0.2595), (-3.906e-08, -0.02217, 0.261), (-3.863e-08, -0.01994, 0.2616), (-3.759e-08, -0.01741, 0.2615), (-3.611e-08, -0.01286, 0.2595), (-3.615e-08, -0.01212, 0.2561), (-3.657e-08, -0.01405, 0.2534), (-3.868e-08, -0.01698, 0.2531), (-3.73e-08, -0.01968, 0.2517), (-3.573e-08, -0.01978, 0.2509), (-2.438e-08, -0.01951, 0.2437), (-1.166e-08, -0.01777, 0.2276), (-8.787e-09, -0.01525, 0.2092), (-1.163e-08, -0.01297, 0.1883), (-1.606e-08, -0.01196, 0.1648), (-1.792e-08, -0.01323, 0.1387), (-1.66e-08, -0.01504, 0.1246), (-5.975e-06, -0.01873, 0.1195), (-1.908e-05, -0.02697, 0.1131), (-3.219e-05, -0.03764, 0.1057), (-3.815e-05, -0.04863, 0.09707), (-2.98e-05, -0.05781, 0.08743), (-9.421e-09, -0.06308, 0.07677), (3.763e-05, -0.0635, 0.06166), (4.817e-05, -0.0592, 0.04559), (4.064e-05, -0.05173, 0.03022), (2.409e-05, -0.04265, 0.01719), (7.526e-06, -0.0335, 0.008164), (-7.397e-10, -0.02583, 0.004788), (1.956e-06, -0.01932, 0.005557), (1.441e-05, -0.01073, 0.0109), (3.113e-05, -0.006527, 0.0195), (0.002301, -0.005567, 0.01512), (0.003624, -0.008756, 0.007494), (0.005791, -0.01398, 0.001841), (0.009142, -0.02207, -0.0003693), (0.01091, -0.02633, 0.0003693), (0.0129, -0.03113, 0.002511), (0.0172, -0.04154, 0.01056), (0.02137, -0.0516, 0.0229), (0.02469, -0.05962, 0.03864), (0.02647, -0.06391, 0.05689), (0.02657, -0.06413, 0.06668), (0.02514, -0.06071, 0.08328), (0.02218, -0.05356, 0.09449), (0.01822, -0.04399, 0.1036), (0.01611, -0.03888, 0.1075), (0.01209, -0.02919, 0.1142), (0.01038, -0.02506, 0.1172), (0.008052, -0.01944, 0.1223), (0.007622, -0.0184, 0.1246), (0.006928, -0.01673, 0.1388), (0.006429, -0.01552, 0.1658), (0.006792, -0.0164, 0.1907), (0.007636, -0.01844, 0.2131), (0.008577, -0.02071, 0.233), (0.009231, -0.02229, 0.2499), (0.009331, -0.02253, 0.2572), (0.009097, -0.02196, 0.2595), (0.008486, -0.02049, 0.261), (0.007629, -0.01842, 0.2616), (0.006661, -0.01608, 0.2615), (0.004922, -0.01188, 0.2595), (0.004638, -0.0112, 0.2561), (0.005376, -0.01298, 0.2534), (0.006499, -0.01569, 0.2531), (0.00753, -0.01818, 0.2517), (0.00757, -0.01828, 0.2509), (0.007468, -0.01803, 0.2437), (0.006799, -0.01642, 0.2276), (0.005835, -0.01409, 0.2092), (0.004965, -0.01199, 0.1883), (0.004578, -0.01105, 0.1648), (0.005063, -0.01222, 0.1387), (0.005755, -0.01389, 0.1246), (0.007162, -0.01731, 0.1195), (0.0103, -0.02492, 0.1131), (0.01437, -0.03479, 0.1057), (0.01857, -0.04494, 0.09707), (0.0221, -0.05342, 0.08743), (0.02414, -0.05828, 0.07677), (0.02433, -0.05865, 0.06166), (0.0227, -0.05467, 0.04559), (0.01983, -0.04778, 0.03022), (0.01634, -0.03939, 0.01719), (0.01283, -0.03094, 0.008164), (0.009884, -0.02386, 0.004788), (0.007396, -0.01785, 0.005557), (0.004121, -0.009911, 0.0109), (0.002527, -0.006018, 0.0195), (0.004256, -0.004263, 0.01512), (0.006699, -0.006703, 0.007494), (0.0107, -0.0107, 0.001841), (0.01689, -0.01689, -0.0003693), (0.02015, -0.02015, 0.0003693), (0.02383, -0.02383, 0.002511), (0.03179, -0.03179, 0.01056), (0.03949, -0.03949, 0.0229), (0.04563, -0.04563, 0.03864), (0.04892, -0.04892, 0.05689), (0.04909, -0.04909, 0.06668), (0.04646, -0.04646, 0.08328), (0.04099, -0.04099, 0.09449), (0.03367, -0.03367, 0.1036), (0.02976, -0.02976, 0.1075), (0.02234, -0.02234, 0.1142), (0.01918, -0.01918, 0.1172), (0.01488, -0.01488, 0.1223), (0.01408, -0.01408, 0.1246), (0.0128, -0.0128, 0.1388), (0.01188, -0.01188, 0.1658), (0.01255, -0.01255, 0.1907), (0.01411, -0.01411, 0.2131), (0.01585, -0.01585, 0.233), (0.01706, -0.01706, 0.2499), (0.01724, -0.01724, 0.2572), (0.01681, -0.01681, 0.2595), (0.01568, -0.01568, 0.261), (0.0141, -0.0141, 0.2616), (0.01231, -0.01231, 0.2615), (0.009095, -0.009096, 0.2595), (0.00857, -0.00857, 0.2561), (0.009934, -0.009934, 0.2534), (0.01201, -0.01201, 0.2531), (0.01391, -0.01391, 0.2517), (0.01399, -0.01399, 0.2509), (0.0138, -0.0138, 0.2437), (0.01256, -0.01256, 0.2276), (0.01078, -0.01078, 0.2092), (0.009174, -0.009174, 0.1883), (0.008458, -0.008458, 0.1648), (0.009355, -0.009355, 0.1387), (0.01063, -0.01063, 0.1246), (0.01324, -0.01325, 0.1195), (0.01906, -0.01908, 0.1131), (0.02659, -0.02664, 0.1057), (0.03436, -0.03441, 0.09707), (0.04086, -0.0409, 0.08743), (0.04461, -0.04461, 0.07677), (0.04493, -0.04487, 0.06166), (0.04189, -0.04183, 0.04559), (0.03661, -0.03655, 0.03022), (0.03017, -0.03014, 0.01719), (0.02369, -0.02368, 0.008164), (0.01826, -0.01826, 0.004788), (0.01366, -0.01366, 0.005557), (0.0076, -0.007579, 0.0109), (0.004637, -0.004593, 0.0195), (0.005564, -0.002309, 0.01512), (0.008754, -0.003629, 0.007494), (0.01398, -0.005793, 0.001841), (0.02207, -0.009142, -0.0003693), (0.02633, -0.01091, 0.0003693), (0.03113, -0.0129, 0.002511), (0.04154, -0.0172, 0.01056), (0.0516, -0.02137, 0.0229), (0.05962, -0.02469, 0.03864), (0.06391, -0.02647, 0.05689), (0.06413, -0.02657, 0.06668), (0.06071, -0.02514, 0.08328), (0.05356, -0.02218, 0.09449), (0.04399, -0.01822, 0.1036), (0.03888, -0.01611, 0.1075), (0.02919, -0.01209, 0.1142), (0.02506, -0.01038, 0.1172), (0.01944, -0.008052, 0.1223), (0.0184, -0.007622, 0.1246), (0.01673, -0.006928, 0.1388), (0.01552, -0.006429, 0.1658), (0.0164, -0.006792, 0.1907), (0.01844, -0.007636, 0.2131), (0.02071, -0.008577, 0.233), (0.02229, -0.009231, 0.2499), (0.02253, -0.009331, 0.2572), (0.02196, -0.009097, 0.2595), (0.02049, -0.008486, 0.261), (0.01842, -0.007629, 0.2616), (0.01608, -0.006661, 0.2615), (0.01188, -0.004922, 0.2595), (0.0112, -0.004638, 0.2561), (0.01298, -0.005376, 0.2534), (0.01569, -0.006499, 0.2531), (0.01818, -0.00753, 0.2517), (0.01828, -0.00757, 0.2509), (0.01803, -0.007468, 0.2437), (0.01642, -0.006799, 0.2276), (0.01409, -0.005835, 0.2092), (0.01199, -0.004965, 0.1883), (0.01105, -0.004578, 0.1648), (0.01222, -0.005063, 0.1387), (0.01389, -0.005755, 0.1246), (0.0173, -0.007173, 0.1195), (0.02491, -0.01034, 0.1131), (0.03476, -0.01443, 0.1057), (0.04491, -0.01864, 0.09707), (0.0534, -0.02215, 0.08743), (0.05828, -0.02414, 0.07677), (0.05868, -0.02427, 0.06166), (0.05471, -0.02261, 0.04559), (0.04781, -0.01976, 0.03022), (0.03941, -0.0163, 0.01719), (0.03095, -0.01281, 0.008164), (0.02386, -0.009884, 0.004788), (0.01785, -0.007392, 0.005557), (0.009922, -0.004094, 0.0109), (0.006042, -0.002469, 0.0195)], [(0, 1), (1, 2), (2, 3), (3, 4), (4, 5), (64, 65), (65, 66), (66, 67), (67, 68), (68, 69), (69, 70)], [(5, 71, 6), (5, 129, 71), (5, 187, 129), (5, 245, 187), (5, 303, 245), (5, 361, 303), (5, 419, 361), (5, 477, 419), (5, 535, 477), (5, 593, 535), (5, 651, 593), (5, 709, 651), (5, 767, 709), (5, 825, 767), (5, 883, 825), (5, 6, 883), (72, 73, 8, 7), (130, 131, 73, 72), (188, 189, 131, 130), (246, 247, 189, 188), (304, 305, 247, 246), (362, 363, 305, 304), (420, 421, 363, 362), (478, 479, 421, 420), (536, 537, 479, 478), (594, 595, 537, 536), (652, 653, 595, 594), (710, 711, 653, 652), (768, 769, 711, 710), (826, 827, 769, 768), (884, 885, 827, 826), (7, 8, 885, 884), (73, 74, 9, 8), (131, 132, 74, 73), (189, 190, 132, 131), (247, 248, 190, 189), (305, 306, 248, 247), (363, 364, 306, 305), (421, 422, 364, 363), (479, 480, 422, 421), (537, 538, 480, 479), (595, 596, 538, 537), (653, 654, 596, 595), (711, 712, 654, 653), (769, 770, 712, 711), (827, 828, 770, 769), (885, 886, 828, 827), (8, 9, 886, 885), (129, 130, 72, 71), (187, 188, 130, 129), (245, 246, 188, 187), (303, 304, 246, 245), (361, 362, 304, 303), (419, 420, 362, 361), (477, 478, 420, 419), (535, 536, 478, 477), (593, 594, 536, 535), (651, 652, 594, 593), (709, 710, 652, 651), (767, 768, 710, 709), (825, 826, 768, 767), (883, 884, 826, 825), (6, 7, 884, 883), (124, 125, 60, 59), (74, 75, 10, 9), (132, 133, 75, 74), (190, 191, 133, 132), (248, 249, 191, 190), (306, 307, 249, 248), (364, 365, 307, 306), (422, 423, 365, 364), (480, 481, 423, 422), (538, 539, 481, 480), (596, 597, 539, 538), (654, 655, 597, 596), (712, 713, 655, 654), (770, 771, 713, 712), (828, 829, 771, 770), (886, 887, 829, 828), (9, 10, 887, 886), (75, 76, 11, 10), (133, 134, 76, 75), (191, 192, 134, 133), (249, 250, 192, 191), (307, 308, 250, 249), (365, 366, 308, 307), (423, 424, 366, 365), (481, 482, 424, 423), (539, 540, 482, 481), (597, 598, 540, 539), (655, 656, 598, 597), (713, 714, 656, 655), (771, 772, 714, 713), (829, 830, 772, 771), (887, 888, 830, 829), (10, 11, 888, 887), (77, 78, 13, 12), (135, 136, 78, 77), (193, 194, 136, 135), (251, 252, 194, 193), (309, 310, 252, 251), (367, 368, 310, 309), (425, 426, 368, 367), (483, 484, 426, 425), (541, 542, 484, 483), (599, 600, 542, 541), (657, 658, 600, 599), (715, 716, 658, 657), (773, 774, 716, 715), (831, 832, 774, 773), (889, 890, 832, 831), (12, 13, 890, 889), (78, 79, 14, 13), (136, 137, 79, 78), (194, 195, 137, 136), (252, 253, 195, 194), (310, 311, 253, 252), (368, 369, 311, 310), (426, 427, 369, 368), (484, 485, 427, 426), (542, 543, 485, 484), (600, 601, 543, 542), (658, 659, 601, 600), (716, 717, 659, 658), (774, 775, 717, 716), (832, 833, 775, 774), (890, 891, 833, 832), (13, 14, 891, 890), (79, 80, 15, 14), (137, 138, 80, 79), (195, 196, 138, 137), (253, 254, 196, 195), (311, 312, 254, 253), (369, 370, 312, 311), (427, 428, 370, 369), (485, 486, 428, 427), (543, 544, 486, 485), (601, 602, 544, 543), (659, 660, 602, 601), (717, 718, 660, 659), (775, 776, 718, 717), (833, 834, 776, 775), (891, 892, 834, 833), (14, 15, 892, 891), (134, 135, 77, 76), (192, 193, 135, 134), (250, 251, 193, 192), (308, 309, 251, 250), (366, 367, 309, 308), (424, 425, 367, 366), (482, 483, 425, 424), (540, 541, 483, 482), (598, 599, 541, 540), (656, 657, 599, 598), (714, 715, 657, 656), (772, 773, 715, 714), (830, 831, 773, 772), (888, 889, 831, 830), (11, 12, 889, 888), (90, 91, 26, 25), (80, 81, 16, 15), (138, 139, 81, 80), (196, 197, 139, 138), (254, 255, 197, 196), (312, 313, 255, 254), (370, 371, 313, 312), (428, 429, 371, 370), (486, 487, 429, 428), (544, 545, 487, 486), (602, 603, 545, 544), (660, 661, 603, 602), (718, 719, 661, 660), (776, 777, 719, 718), (834, 835, 777, 776), (892, 893, 835, 834), (15, 16, 893, 892), (82, 83, 18, 17), (140, 141, 83, 82), (198, 199, 141, 140), (256, 257, 199, 198), (314, 315, 257, 256), (372, 373, 315, 314), (430, 431, 373, 372), (488, 489, 431, 430), (546, 547, 489, 488), (604, 605, 547, 546), (662, 663, 605, 604), (720, 721, 663, 662), (778, 779, 721, 720), (836, 837, 779, 778), (894, 895, 837, 836), (17, 18, 895, 894), (83, 84, 19, 18), (141, 142, 84, 83), (199, 200, 142, 141), (257, 258, 200, 199), (315, 316, 258, 257), (373, 374, 316, 315), (431, 432, 374, 373), (489, 490, 432, 431), (547, 548, 490, 489), (605, 606, 548, 547), (663, 664, 606, 605), (721, 722, 664, 663), (779, 780, 722, 721), (837, 838, 780, 779), (895, 896, 838, 837), (18, 19, 896, 895), (85, 86, 21, 20), (143, 144, 86, 85), (201, 202, 144, 143), (259, 260, 202, 201), (317, 318, 260, 259), (375, 376, 318, 317), (433, 434, 376, 375), (491, 492, 434, 433), (549, 550, 492, 491), (607, 608, 550, 549), (665, 666, 608, 607), (723, 724, 666, 665), (781, 782, 724, 723), (839, 840, 782, 781), (897, 898, 840, 839), (20, 21, 898, 897), (84, 85, 20, 19), (142, 143, 85, 84), (200, 201, 143, 142), (258, 259, 201, 200), (316, 317, 259, 258), (374, 375, 317, 316), (432, 433, 375, 374), (490, 491, 433, 432), (548, 549, 491, 490), (606, 607, 549, 548), (664, 665, 607, 606), (722, 723, 665, 664), (780, 781, 723, 722), (838, 839, 781, 780), (896, 897, 839, 838), (19, 20, 897, 896), (87, 88, 23, 22), (145, 146, 88, 87), (203, 204, 146, 145), (261, 262, 204, 203), (319, 320, 262, 261), (377, 378, 320, 319), (435, 436, 378, 377), (493, 494, 436, 435), (551, 552, 494, 493), (609, 610, 552, 551), (667, 668, 610, 609), (725, 726, 668, 667), (783, 784, 726, 725), (841, 842, 784, 783), (899, 900, 842, 841), (22, 23, 900, 899), (86, 87, 22, 21), (144, 145, 87, 86), (202, 203, 145, 144), (260, 261, 203, 202), (318, 319, 261, 260), (376, 377, 319, 318), (434, 435, 377, 376), (492, 493, 435, 434), (550, 551, 493, 492), (608, 609, 551, 550), (666, 667, 609, 608), (724, 725, 667, 666), (782, 783, 725, 724), (840, 841, 783, 782), (898, 899, 841, 840), (21, 22, 899, 898), (139, 140, 82, 81), (197, 198, 140, 139), (255, 256, 198, 197), (313, 314, 256, 255), (371, 372, 314, 313), (429, 430, 372, 371), (487, 488, 430, 429), (545, 546, 488, 487), (603, 604, 546, 545), (661, 662, 604, 603), (719, 720, 662, 661), (777, 778, 720, 719), (835, 836, 778, 777), (893, 894, 836, 835), (16, 17, 894, 893), (76, 77, 12, 11), (88, 89, 24, 23), (146, 147, 89, 88), (204, 205, 147, 146), (262, 263, 205, 204), (320, 321, 263, 262), (378, 379, 321, 320), (436, 437, 379, 378), (494, 495, 437, 436), (552, 553, 495, 494), (610, 611, 553, 552), (668, 669, 611, 610), (726, 727, 669, 668), (784, 785, 727, 726), (842, 843, 785, 784), (900, 901, 843, 842), (23, 24, 901, 900), (89, 90, 25, 24), (147, 148, 90, 89), (205, 206, 148, 147), (263, 264, 206, 205), (321, 322, 264, 263), (379, 380, 322, 321), (437, 438, 380, 379), (495, 496, 438, 437), (553, 554, 496, 495), (611, 612, 554, 553), (669, 670, 612, 611), (727, 728, 670, 669), (785, 786, 728, 727), (843, 844, 786, 785), (901, 902, 844, 843), (24, 25, 902, 901), (91, 92, 27, 26), (149, 150, 92, 91), (207, 208, 150, 149), (265, 266, 208, 207), (323, 324, 266, 265), (381, 382, 324, 323), (439, 440, 382, 381), (497, 498, 440, 439), (555, 556, 498, 497), (613, 614, 556, 555), (671, 672, 614, 613), (729, 730, 672, 671), (787, 788, 730, 729), (845, 846, 788, 787), (903, 904, 846, 845), (26, 27, 904, 903), (92, 93, 28, 27), (150, 151, 93, 92), (208, 209, 151, 150), (266, 267, 209, 208), (324, 325, 267, 266), (382, 383, 325, 324), (440, 441, 383, 382), (498, 499, 441, 440), (556, 557, 499, 498), (614, 615, 557, 556), (672, 673, 615, 614), (730, 731, 673, 672), (788, 789, 731, 730), (846, 847, 789, 788), (904, 905, 847, 846), (27, 28, 905, 904), (93, 94, 29, 28), (151, 152, 94, 93), (209, 210, 152, 151), (267, 268, 210, 209), (325, 326, 268, 267), (383, 384, 326, 325), (441, 442, 384, 383), (499, 500, 442, 441), (557, 558, 500, 499), (615, 616, 558, 557), (673, 674, 616, 615), (731, 732, 674, 673), (789, 790, 732, 731), (847, 848, 790, 789), (905, 906, 848, 847), (28, 29, 906, 905), (94, 95, 30, 29), (152, 153, 95, 94), (210, 211, 153, 152), (268, 269, 211, 210), (326, 327, 269, 268), (384, 385, 327, 326), (442, 443, 385, 384), (500, 501, 443, 442), (558, 559, 501, 500), (616, 617, 559, 558), (674, 675, 617, 616), (732, 733, 675, 674), (790, 791, 733, 732), (848, 849, 791, 790), (906, 907, 849, 848), (29, 30, 907, 906), (148, 149, 91, 90), (206, 207, 149, 148), (264, 265, 207, 206), (322, 323, 265, 264), (380, 381, 323, 322), (438, 439, 381, 380), (496, 497, 439, 438), (554, 555, 497, 496), (612, 613, 555, 554), (670, 671, 613, 612), (728, 729, 671, 670), (786, 787, 729, 728), (844, 845, 787, 786), (902, 903, 845, 844), (25, 26, 903, 902), (96, 97, 32, 31), (95, 96, 31, 30), (153, 154, 96, 95), (211, 212, 154, 153), (269, 270, 212, 211), (327, 328, 270, 269), (385, 386, 328, 327), (443, 444, 386, 385), (501, 502, 444, 443), (559, 560, 502, 501), (617, 618, 560, 559), (675, 676, 618, 617), (733, 734, 676, 675), (791, 792, 734, 733), (849, 850, 792, 791), (907, 908, 850, 849), (30, 31, 908, 907), (97, 98, 33, 32), (155, 156, 98, 97), (213, 214, 156, 155), (271, 272, 214, 213), (329, 330, 272, 271), (387, 388, 330, 329), (445, 446, 388, 387), (503, 504, 446, 445), (561, 562, 504, 503), (619, 620, 562, 561), (677, 678, 620, 619), (735, 736, 678, 677), (793, 794, 736, 735), (851, 852, 794, 793), (909, 910, 852, 851), (32, 33, 910, 909), (98, 99, 34, 33), (156, 157, 99, 98), (214, 215, 157, 156), (272, 273, 215, 214), (330, 331, 273, 272), (388, 389, 331, 330), (446, 447, 389, 388), (504, 505, 447, 446), (562, 563, 505, 504), (620, 621, 563, 562), (678, 679, 621, 620), (736, 737, 679, 678), (794, 795, 737, 736), (852, 853, 795, 794), (910, 911, 853, 852), (33, 34, 911, 910), (99, 100, 35, 34), (157, 158, 100, 99), (215, 216, 158, 157), (273, 274, 216, 215), (331, 332, 274, 273), (389, 390, 332, 331), (447, 448, 390, 389), (505, 506, 448, 447), (563, 564, 506, 505), (621, 622, 564, 563), (679, 680, 622, 621), (737, 738, 680, 679), (795, 796, 738, 737), (853, 854, 796, 795), (911, 912, 854, 853), (34, 35, 912, 911), (101, 102, 37, 36), (159, 160, 102, 101), (217, 218, 160, 159), (275, 276, 218, 217), (333, 334, 276, 275), (391, 392, 334, 333), (449, 450, 392, 391), (507, 508, 450, 449), (565, 566, 508, 507), (623, 624, 566, 565), (681, 682, 624, 623), (739, 740, 682, 681), (797, 798, 740, 739), (855, 856, 798, 797), (913, 914, 856, 855), (36, 37, 914, 913), (160, 161, 103, 102), (218, 219, 161, 160), (276, 277, 219, 218), (334, 335, 277, 276), (392, 393, 335, 334), (450, 451, 393, 392), (508, 509, 451, 450), (566, 567, 509, 508), (624, 625, 567, 566), (682, 683, 625, 624), (740, 741, 683, 682), (798, 799, 741, 740), (856, 857, 799, 798), (914, 915, 857, 856), (37, 38, 915, 914), (100, 101, 36, 35), (154, 155, 97, 96), (212, 213, 155, 154), (270, 271, 213, 212), (328, 329, 271, 270), (386, 387, 329, 328), (444, 445, 387, 386), (502, 503, 445, 444), (560, 561, 503, 502), (618, 619, 561, 560), (676, 677, 619, 618), (734, 735, 677, 676), (792, 793, 735, 734), (850, 851, 793, 792), (908, 909, 851, 850), (31, 32, 909, 908), (102, 103, 38, 37), (161, 162, 104, 103), (219, 220, 162, 161), (277, 278, 220, 219), (335, 336, 278, 277), (393, 394, 336, 335), (451, 452, 394, 393), (509, 510, 452, 451), (567, 568, 510, 509), (625, 626, 568, 567), (683, 684, 626, 625), (741, 742, 684, 683), (799, 800, 742, 741), (857, 858, 800, 799), (915, 916, 858, 857), (38, 39, 916, 915), (107, 108, 43, 42), (158, 159, 101, 100), (216, 217, 159, 158), (274, 275, 217, 216), (332, 333, 275, 274), (390, 391, 333, 332), (448, 449, 391, 390), (506, 507, 449, 448), (564, 565, 507, 506), (622, 623, 565, 564), (680, 681, 623, 622), (738, 739, 681, 680), (796, 797, 739, 738), (854, 855, 797, 796), (912, 913, 855, 854), (35, 36, 913, 912), (103, 104, 39, 38), (162, 163, 105, 104), (220, 221, 163, 162), (278, 279, 221, 220), (336, 337, 279, 278), (394, 395, 337, 336), (452, 453, 395, 394), (510, 511, 453, 452), (568, 569, 511, 510), (626, 627, 569, 568), (684, 685, 627, 626), (742, 743, 685, 684), (800, 801, 743, 742), (858, 859, 801, 800), (916, 917, 859, 858), (39, 40, 917, 916), (105, 106, 41, 40), (163, 164, 106, 105), (221, 222, 164, 163), (279, 280, 222, 221), (337, 338, 280, 279), (395, 396, 338, 337), (453, 454, 396, 395), (511, 512, 454, 453), (569, 570, 512, 511), (627, 628, 570, 569), (685, 686, 628, 627), (743, 744, 686, 685), (801, 802, 744, 743), (859, 860, 802, 801), (917, 918, 860, 859), (40, 41, 918, 917), (106, 107, 42, 41), (164, 165, 107, 106), (222, 223, 165, 164), (280, 281, 223, 222), (338, 339, 281, 280), (396, 397, 339, 338), (454, 455, 397, 396), (512, 513, 455, 454), (570, 571, 513, 512), (628, 629, 571, 570), (686, 687, 629, 628), (744, 745, 687, 686), (802, 803, 745, 744), (860, 861, 803, 802), (918, 919, 861, 860), (41, 42, 919, 918), (108, 109, 44, 43), (166, 167, 109, 108), (224, 225, 167, 166), (282, 283, 225, 224), (340, 341, 283, 282), (398, 399, 341, 340), (456, 457, 399, 398), (514, 515, 457, 456), (572, 573, 515, 514), (630, 631, 573, 572), (688, 689, 631, 630), (746, 747, 689, 688), (804, 805, 747, 746), (862, 863, 805, 804), (920, 921, 863, 862), (43, 44, 921, 920), (109, 110, 45, 44), (167, 168, 110, 109), (225, 226, 168, 167), (283, 284, 226, 225), (341, 342, 284, 283), (399, 400, 342, 341), (457, 458, 400, 399), (515, 516, 458, 457), (573, 574, 516, 515), (631, 632, 574, 573), (689, 690, 632, 631), (747, 748, 690, 689), (805, 806, 748, 747), (863, 864, 806, 805), (921, 922, 864, 863), (44, 45, 922, 921), (110, 111, 46, 45), (168, 169, 111, 110), (226, 227, 169, 168), (284, 285, 227, 226), (342, 343, 285, 284), (400, 401, 343, 342), (458, 459, 401, 400), (516, 517, 459, 458), (574, 575, 517, 516), (632, 633, 575, 574), (690, 691, 633, 632), (748, 749, 691, 690), (806, 807, 749, 748), (864, 865, 807, 806), (922, 923, 865, 864), (45, 46, 923, 922), (111, 112, 47, 46), (169, 170, 112, 111), (227, 228, 170, 169), (285, 286, 228, 227), (343, 344, 286, 285), (401, 402, 344, 343), (459, 460, 402, 401), (517, 518, 460, 459), (575, 576, 518, 517), (633, 634, 576, 575), (691, 692, 634, 633), (749, 750, 692, 691), (807, 808, 750, 749), (865, 866, 808, 807), (923, 924, 866, 865), (46, 47, 924, 923), (113, 114, 49, 48), (171, 172, 114, 113), (229, 230, 172, 171), (287, 288, 230, 229), (345, 346, 288, 287), (403, 404, 346, 345), (461, 462, 404, 403), (519, 520, 462, 461), (577, 578, 520, 519), (635, 636, 578, 577), (693, 694, 636, 635), (751, 752, 694, 693), (809, 810, 752, 751), (867, 868, 810, 809), (925, 926, 868, 867), (48, 49, 926, 925), (112, 113, 48, 47), (170, 171, 113, 112), (228, 229, 171, 170), (286, 287, 229, 228), (344, 345, 287, 286), (402, 403, 345, 344), (460, 461, 403, 402), (518, 519, 461, 460), (576, 577, 519, 518), (634, 635, 577, 576), (692, 693, 635, 634), (750, 751, 693, 692), (808, 809, 751, 750), (866, 867, 809, 808), (924, 925, 867, 866), (47, 48, 925, 924), (114, 115, 50, 49), (172, 173, 115, 114), (230, 231, 173, 172), (288, 289, 231, 230), (346, 347, 289, 288), (404, 405, 347, 346), (462, 463, 405, 404), (520, 521, 463, 462), (578, 579, 521, 520), (636, 637, 579, 578), (694, 695, 637, 636), (752, 753, 695, 694), (810, 811, 753, 752), (868, 869, 811, 810), (926, 927, 869, 868), (49, 50, 927, 926), (115, 116, 51, 50), (173, 174, 116, 115), (231, 232, 174, 173), (289, 290, 232, 231), (347, 348, 290, 289), (405, 406, 348, 347), (463, 464, 406, 405), (521, 522, 464, 463), (579, 580, 522, 521), (637, 638, 580, 579), (695, 696, 638, 637), (753, 754, 696, 695), (811, 812, 754, 753), (869, 870, 812, 811), (927, 928, 870, 869), (50, 51, 928, 927), (116, 117, 52, 51), (174, 175, 117, 116), (232, 233, 175, 174), (290, 291, 233, 232), (348, 349, 291, 290), (406, 407, 349, 348), (464, 465, 407, 406), (522, 523, 465, 464), (580, 581, 523, 522), (638, 639, 581, 580), (696, 697, 639, 638), (754, 755, 697, 696), (812, 813, 755, 754), (870, 871, 813, 812), (928, 929, 871, 870), (51, 52, 929, 928), (117, 118, 53, 52), (175, 176, 118, 117), (233, 234, 176, 175), (291, 292, 234, 233), (349, 350, 292, 291), (407, 408, 350, 349), (465, 466, 408, 407), (523, 524, 466, 465), (581, 582, 524, 523), (639, 640, 582, 581), (697, 698, 640, 639), (755, 756, 698, 697), (813, 814, 756, 755), (871, 872, 814, 813), (929, 930, 872, 871), (52, 53, 930, 929), (118, 119, 54, 53), (176, 177, 119, 118), (234, 235, 177, 176), (292, 293, 235, 234), (350, 351, 293, 292), (408, 409, 351, 350), (466, 467, 409, 408), (524, 525, 467, 466), (582, 583, 525, 524), (640, 641, 583, 582), (698, 699, 641, 640), (756, 757, 699, 698), (814, 815, 757, 756), (872, 873, 815, 814), (930, 931, 873, 872), (53, 54, 931, 930), (119, 120, 55, 54), (177, 178, 120, 119), (235, 236, 178, 177), (293, 294, 236, 235), (351, 352, 294, 293), (409, 410, 352, 351), (467, 468, 410, 409), (525, 526, 468, 467), (583, 584, 526, 525), (641, 642, 584, 583), (699, 700, 642, 641), (757, 758, 700, 699), (815, 816, 758, 757), (873, 874, 816, 815), (931, 932, 874, 873), (54, 55, 932, 931), (120, 121, 56, 55), (178, 179, 121, 120), (236, 237, 179, 178), (294, 295, 237, 236), (352, 353, 295, 294), (410, 411, 353, 352), (468, 469, 411, 410), (526, 527, 469, 468), (584, 585, 527, 526), (642, 643, 585, 584), (700, 701, 643, 642), (758, 759, 701, 700), (816, 817, 759, 758), (874, 875, 817, 816), (932, 933, 875, 874), (55, 56, 933, 932), (121, 122, 57, 56), (179, 180, 122, 121), (237, 238, 180, 179), (295, 296, 238, 237), (353, 354, 296, 295), (411, 412, 354, 353), (469, 470, 412, 411), (527, 528, 470, 469), (585, 586, 528, 527), (643, 644, 586, 585), (701, 702, 644, 643), (759, 760, 702, 701), (817, 818, 760, 759), (875, 876, 818, 817), (933, 934, 876, 875), (56, 57, 934, 933), (122, 123, 58, 57), (180, 181, 123, 122), (238, 239, 181, 180), (296, 297, 239, 238), (354, 355, 297, 296), (412, 413, 355, 354), (470, 471, 413, 412), (528, 529, 471, 470), (586, 587, 529, 528), (644, 645, 587, 586), (702, 703, 645, 644), (760, 761, 703, 702), (818, 819, 761, 760), (876, 877, 819, 818), (934, 935, 877, 876), (57, 58, 935, 934), (123, 124, 59, 58), (181, 182, 124, 123), (239, 240, 182, 181), (297, 298, 240, 239), (355, 356, 298, 297), (413, 414, 356, 355), (471, 472, 414, 413), (529, 530, 472, 471), (587, 588, 530, 529), (645, 646, 588, 587), (703, 704, 646, 645), (761, 762, 704, 703), (819, 820, 762, 761), (877, 878, 820, 819), (935, 936, 878, 877), (58, 59, 936, 935), (165, 166, 108, 107), (223, 224, 166, 165), (281, 282, 224, 223), (339, 340, 282, 281), (397, 398, 340, 339), (455, 456, 398, 397), (513, 514, 456, 455), (571, 572, 514, 513), (629, 630, 572, 571), (687, 688, 630, 629), (745, 746, 688, 687), (803, 804, 746, 745), (861, 862, 804, 803), (919, 920, 862, 861), (42, 43, 920, 919), (71, 72, 7, 6), (182, 183, 125, 124), (240, 241, 183, 182), (298, 299, 241, 240), (356, 357, 299, 298), (414, 415, 357, 356), (472, 473, 415, 414), (530, 531, 473, 472), (588, 589, 531, 530), (646, 647, 589, 588), (704, 705, 647, 646), (762, 763, 705, 704), (820, 821, 763, 762), (878, 879, 821, 820), (936, 937, 879, 878), (59, 60, 937, 936), (126, 127, 62, 61), (125, 126, 61, 60), (183, 184, 126, 125), (241, 242, 184, 183), (299, 300, 242, 241), (357, 358, 300, 299), (415, 416, 358, 357), (473, 474, 416, 415), (531, 532, 474, 473), (589, 590, 532, 531), (647, 648, 590, 589), (705, 706, 648, 647), (763, 764, 706, 705), (821, 822, 764, 763), (879, 880, 822, 821), (937, 938, 880, 879), (60, 61, 938, 937), (127, 128, 63, 62), (185, 186, 128, 127), (243, 244, 186, 185), (301, 302, 244, 243), (359, 360, 302, 301), (417, 418, 360, 359), (475, 476, 418, 417), (533, 534, 476, 475), (591, 592, 534, 533), (649, 650, 592, 591), (707, 708, 650, 649), (765, 766, 708, 707), (823, 824, 766, 765), (881, 882, 824, 823), (939, 940, 882, 881), (62, 63, 940, 939), (184, 185, 127, 126), (242, 243, 185, 184), (300, 301, 243, 242), (358, 359, 301, 300), (416, 417, 359, 358), (474, 475, 417, 416), (532, 533, 475, 474), (590, 591, 533, 532), (648, 649, 591, 590), (706, 707, 649, 648), (764, 765, 707, 706), (822, 823, 765, 764), (880, 881, 823, 822), (938, 939, 881, 880), (61, 62, 939, 938), (104, 105, 40, 39), (128, 64, 63), (186, 64, 128), (244, 64, 186), (302, 64, 244), (360, 64, 302), (418, 64, 360), (476, 64, 418), (534, 64, 476), (592, 64, 534), (650, 64, 592), (708, 64, 650), (766, 64, 708), (824, 64, 766), (882, 64, 824), (940, 64, 882), (63, 64, 940), (81, 82, 17, 16)])
me_cubeziercurve.polygons.foreach_set('use_smooth', [True] * 944)
me_cubeziercurve.materials.append(mat_farbottle1)
me_cubeziercurve.use_remesh_preserve_volume = False
me_cubeziercurve.use_remesh_preserve_attributes = False
me_cubeziercurve.use_mirror_vertex_groups = False
me_cubeziercurve.update()
me_cubeziercurve_002 = bpy.data.meshes.new('CUBezierCurve.002')
me_cubeziercurve_002.from_pydata([(0.03803, 2.553e-08, 7.339e-11), (0.06028, 2.705e-08, 0.00995), (0.07165, 2.832e-08, 0.02449), (0.07704, 2.929e-08, 0.04191), (0.07758, 2.988e-08, 0.06067), (0.07305, 3.003e-08, 0.07883), (0.06629, 2.977e-08, 0.09396), (0.06015, 2.913e-08, 0.1036), (0.04833, 2.727e-08, 0.1176), (0.03978, 2.61e-08, 0.1265), (0.03331, 2.525e-08, 0.1331), (0.02503, 2.271e-08, 0.1521), (0.02129, 2.046e-08, 0.1689), (0.01744, 1.375e-08, 0.2188), (0.01596, 7.103e-09, 0.2683), (0.01658, 3.392e-09, 0.2959), (0.01832, 1.996e-09, 0.3062), (0.02066, 1.25e-09, 0.3138), (0.02601, 8.481e-10, 0.316), (0.03929, 3.24e-10, 0.3181), (0.0402, 9.311e-11, 0.3199), (0.03975, -4.363e-12, 0.3217), (0.03164, -2.7e-10, 0.3226), (0.02174, -2.991e-09, 0.3239), (0.01595, -3.035e-09, 0.3242), (0.01325, -1.108e-09, 0.3228), (0.01201, 3.203e-09, 0.319), (0.01058, 1.14e-08, 0.3103), (0.01115, 1.153e-08, 0.2867), (0.01241, 1.132e-08, 0.2387), (0.01366, 1.115e-08, 0.1904), (0.01424, 1.14e-08, 0.166), (0.01449, 1.23e-08, 0.1609), (0.0159, 1.386e-08, 0.1528), (0.01943, 1.568e-08, 0.1428), (0.02605, 1.736e-08, 0.1318), (0.03723, 1.905e-08, 0.1197), (0.05082, 2.117e-08, 0.1051), (0.06228, 2.372e-08, 0.0872), (0.0671, 2.675e-08, 0.06521), (0.06608, 2.881e-08, 0.04219), (0.05879, 2.96e-08, 0.0231), (0.03888, 3.082e-08, 0.01008), (0.03514, 0.01455, 7.339e-11), (0.05569, 0.02307, 0.00995), (0.06619, 0.02742, 0.02449), (0.07117, 0.02948, 0.04191), (0.07168, 0.02969, 0.06067), (0.06749, 0.02795, 0.07883), (0.06124, 0.02537, 0.09396), (0.05557, 0.02302, 0.1036), (0.04465, 0.01849, 0.1176), (0.03675, 0.01522, 0.1265), (0.03078, 0.01275, 0.1331), (0.02313, 0.009579, 0.1521), (0.01967, 0.008146, 0.1689), (0.01611, 0.006675, 0.2188), (0.01474, 0.006106, 0.2683), (0.01531, 0.006343, 0.2959), (0.01693, 0.007012, 0.3062), (0.01909, 0.007908, 0.3138), (0.02403, 0.009954, 0.316), (0.0363, 0.01503, 0.3181), (0.03714, 0.01539, 0.3199), (0.03673, 0.01521, 0.3217), (0.02923, 0.01211, 0.3226), (0.02009, 0.008321, 0.3239), (0.01474, 0.006105, 0.3242), (0.01224, 0.00507, 0.3228), (0.0111, 0.004598, 0.319), (0.009775, 0.004049, 0.3103), (0.0103, 0.004267, 0.2867), (0.01146, 0.004748, 0.2387), (0.01262, 0.005229, 0.1904), (0.01315, 0.005448, 0.166), (0.01339, 0.005546, 0.1609), (0.01469, 0.006086, 0.1528), (0.01795, 0.007437, 0.1428), (0.02407, 0.009968, 0.1318), (0.0344, 0.01425, 0.1197), (0.04695, 0.01945, 0.1051), (0.05754, 0.02383, 0.0872), (0.06199, 0.02568, 0.06521), (0.06105, 0.02529, 0.04219), (0.05431, 0.0225, 0.0231), (0.03592, 0.01488, 0.01008), (0.02689, 0.02689, 7.339e-11), (0.04262, 0.04262, 0.00995), (0.05066, 0.05066, 0.02449), (0.05447, 0.05447, 0.04191), (0.05486, 0.05486, 0.06067), (0.05165, 0.05165, 0.07883), (0.04687, 0.04687, 0.09396), (0.04253, 0.04253, 0.1036), (0.03417, 0.03417, 0.1176), (0.02813, 0.02813, 0.1265), (0.02355, 0.02355, 0.1331), (0.0177, 0.0177, 0.1521), (0.01505, 0.01505, 0.1689), (0.01233, 0.01233, 0.2188), (0.01128, 0.01128, 0.2683), (0.01172, 0.01172, 0.2959), (0.01296, 0.01296, 0.3062), (0.01461, 0.01461, 0.3138), (0.01839, 0.01839, 0.316), (0.02778, 0.02778, 0.3181), (0.02843, 0.02843, 0.3199), (0.02811, 0.02811, 0.3217), (0.02237, 0.02237, 0.3226), (0.01538, 0.01538, 0.3239), (0.01128, 0.01128, 0.3242), (0.009367, 0.009367, 0.3228), (0.008495, 0.008495, 0.319), (0.007481, 0.007481, 0.3103), (0.007885, 0.007885, 0.2867), (0.008774, 0.008774, 0.2387), (0.009663, 0.009663, 0.1904), (0.01007, 0.01007, 0.166), (0.01025, 0.01025, 0.1609), (0.01124, 0.01124, 0.1528), (0.01374, 0.01374, 0.1428), (0.01842, 0.01842, 0.1318), (0.02633, 0.02633, 0.1197), (0.03593, 0.03593, 0.1051), (0.04404, 0.04404, 0.0872), (0.04745, 0.04745, 0.06521), (0.04673, 0.04673, 0.04219), (0.04157, 0.04157, 0.0231), (0.02749, 0.02749, 0.01008), (0.01455, 0.03514, 7.339e-11), (0.02307, 0.05569, 0.00995), (0.02742, 0.06619, 0.02449), (0.02948, 0.07117, 0.04191), (0.02969, 0.07168, 0.06067), (0.02795, 0.06749, 0.07883), (0.02537, 0.06124, 0.09396), (0.02302, 0.05557, 0.1036), (0.01849, 0.04465, 0.1176), (0.01522, 0.03675, 0.1265), (0.01275, 0.03078, 0.1331), (0.009579, 0.02313, 0.1521), (0.008146, 0.01967, 0.1689), (0.006675, 0.01611, 0.2188), (0.006106, 0.01474, 0.2683), (0.006343, 0.01531, 0.2959), (0.007012, 0.01693, 0.3062), (0.007908, 0.01909, 0.3138), (0.009954, 0.02403, 0.316), (0.01503, 0.0363, 0.3181), (0.01539, 0.03714, 0.3199), (0.01521, 0.03673, 0.3217), (0.01211, 0.02923, 0.3226), (0.008321, 0.02009, 0.3239), (0.006105, 0.01474, 0.3242), (0.00507, 0.01224, 0.3228), (0.004598, 0.0111, 0.319), (0.004049, 0.009775, 0.3103), (0.004267, 0.0103, 0.2867), (0.004748, 0.01146, 0.2387), (0.005229, 0.01262, 0.1904), (0.005448, 0.01315, 0.166), (0.005546, 0.01339, 0.1609), (0.006086, 0.01469, 0.1528), (0.007437, 0.01795, 0.1428), (0.009968, 0.02407, 0.1318), (0.01425, 0.0344, 0.1197), (0.01945, 0.04695, 0.1051), (0.02383, 0.05754, 0.0872), (0.02568, 0.06199, 0.06521), (0.02529, 0.06105, 0.04219), (0.0225, 0.05431, 0.0231), (0.01488, 0.03592, 0.01008), (2.025e-08, 0.03803, 7.339e-11), (1.776e-08, 0.06028, 0.00995), (1.599e-08, 0.07165, 0.02449), (1.478e-08, 0.07704, 0.04191), (1.417e-08, 0.07758, 0.06067), (1.422e-08, 0.07305, 0.07883), (1.477e-08, 0.06629, 0.09396), (1.568e-08, 0.06015, 0.1036), (1.806e-08, 0.04833, 0.1176), (1.96e-08, 0.03978, 0.1265), (2.073e-08, 0.03331, 0.1331), (2.364e-08, 0.02503, 0.1521), (2.606e-08, 0.02129, 0.1689), (3.293e-08, 0.01744, 0.2188), (3.964e-08, 0.01596, 0.2683), (4.333e-08, 0.01658, 0.2959), (4.465e-08, 0.01832, 0.3062), (4.529e-08, 0.02066, 0.3138), (4.546e-08, 0.02601, 0.316), (4.54e-08, 0.03929, 0.3181), (4.559e-08, 0.0402, 0.3199), (4.571e-08, 0.03975, 0.3217), (4.633e-08, 0.03164, 0.3226), (4.946e-08, 0.02174, 0.3239), (4.975e-08, 0.01595, 0.3242), (4.795e-08, 0.01325, 0.3228), (4.369e-08, 0.01201, 0.319), (3.558e-08, 0.01058, 0.3103), (3.542e-08, 0.01115, 0.2867), (3.558e-08, 0.01241, 0.2387), (3.57e-08, 0.01366, 0.1904), (3.542e-08, 0.01424, 0.166), (3.451e-08, 0.01449, 0.1609), (3.289e-08, 0.0159, 0.1528), (3.092e-08, 0.01943, 0.1428), (2.894e-08, 0.02605, 0.1318), (2.676e-08, 0.03723, 0.1197), (2.406e-08, 0.05082, 0.1051), (2.1e-08, 0.06228, 0.0872), (1.776e-08, 0.0671, 0.06521), (1.575e-08, 0.06608, 0.04219), (1.527e-08, 0.05879, 0.0231), (1.492e-08, 0.03888, 0.01008), (-0.01455, 0.03514, 7.339e-11), (-0.02307, 0.05569, 0.00995), (-0.02742, 0.06619, 0.02449), (-0.02948, 0.07117, 0.04191), (-0.02969, 0.07168, 0.06067), (-0.02795, 0.06749, 0.07883), (-0.02537, 0.06124, 0.09396), (-0.02302, 0.05557, 0.1036), (-0.01849, 0.04465, 0.1176), (-0.01522, 0.03675, 0.1265), (-0.01275, 0.03078, 0.1331), (-0.009579, 0.02313, 0.1521), (-0.008146, 0.01967, 0.1689), (-0.006675, 0.01611, 0.2188), (-0.006106, 0.01474, 0.2683), (-0.006343, 0.01531, 0.2959), (-0.007012, 0.01693, 0.3062), (-0.007908, 0.01909, 0.3138), (-0.009954, 0.02403, 0.316), (-0.01503, 0.0363, 0.3181), (-0.01539, 0.03714, 0.3199), (-0.01521, 0.03673, 0.3217), (-0.01211, 0.02923, 0.3226), (-0.008321, 0.02009, 0.3239), (-0.006105, 0.01474, 0.3242), (-0.00507, 0.01224, 0.3228), (-0.004597, 0.0111, 0.319), (-0.004049, 0.009775, 0.3103), (-0.004267, 0.0103, 0.2867), (-0.004748, 0.01146, 0.2387), (-0.005229, 0.01262, 0.1904), (-0.005448, 0.01315, 0.166), (-0.005546, 0.01339, 0.1609), (-0.006086, 0.01469, 0.1528), (-0.007437, 0.01795, 0.1428), (-0.009968, 0.02407, 0.1318), (-0.01425, 0.0344, 0.1197), (-0.01945, 0.04695, 0.1051), (-0.02383, 0.05754, 0.0872), (-0.02568, 0.06199, 0.06521), (-0.02529, 0.06105, 0.04219), (-0.0225, 0.05431, 0.0231), (-0.01488, 0.03592, 0.01008), (-0.02689, 0.02689, 7.339e-11), (-0.04262, 0.04262, 0.00995), (-0.05066, 0.05066, 0.02449), (-0.05447, 0.05447, 0.04191), (-0.05486, 0.05486, 0.06067), (-0.05165, 0.05165, 0.07883), (-0.04687, 0.04687, 0.09396), (-0.04253, 0.04253, 0.1036), (-0.03417, 0.03417, 0.1176), (-0.02813, 0.02813, 0.1265), (-0.02355, 0.02355, 0.1331), (-0.0177, 0.0177, 0.1521), (-0.01505, 0.01505, 0.1689), (-0.01233, 0.01233, 0.2188), (-0.01128, 0.01128, 0.2683), (-0.01172, 0.01172, 0.2959), (-0.01296, 0.01296, 0.3062), (-0.01461, 0.01461, 0.3138), (-0.01839, 0.01839, 0.316), (-0.02778, 0.02778, 0.3181), (-0.02843, 0.02843, 0.3199), (-0.02811, 0.02811, 0.3217), (-0.02237, 0.02237, 0.3226), (-0.01538, 0.01538, 0.3239), (-0.01128, 0.01128, 0.3242), (-0.009367, 0.009367, 0.3228), (-0.008495, 0.008495, 0.319), (-0.007481, 0.007481, 0.3103), (-0.007885, 0.007885, 0.2867), (-0.008774, 0.008774, 0.2387), (-0.009663, 0.009663, 0.1904), (-0.01007, 0.01007, 0.166), (-0.01025, 0.01025, 0.1609), (-0.01124, 0.01124, 0.1528), (-0.01374, 0.01374, 0.1428), (-0.01842, 0.01842, 0.1318), (-0.02633, 0.02633, 0.1197), (-0.03593, 0.03593, 0.1051), (-0.04404, 0.04404, 0.0872), (-0.04745, 0.04745, 0.06521), (-0.04673, 0.04673, 0.04219), (-0.04157, 0.04157, 0.0231), (-0.02749, 0.02749, 0.01008), (1.629e-08, 1.647e-08, 0.005261), (-0.03514, 0.01455, 7.339e-11), (-0.05569, 0.02307, 0.00995), (-0.06619, 0.02742, 0.02449), (-0.07117, 0.02948, 0.04191), (-0.07168, 0.02969, 0.06067), (-0.06749, 0.02795, 0.07883), (-0.06124, 0.02537, 0.09396), (-0.05557, 0.02302, 0.1036), (-0.04465, 0.01849, 0.1176), (-0.03675, 0.01522, 0.1265), (-0.03078, 0.01275, 0.1331), (-0.02313, 0.009579, 0.1521), (-0.01967, 0.008146, 0.1689), (-0.01611, 0.006675, 0.2188), (-0.01474, 0.006106, 0.2683), (-0.01531, 0.006343, 0.2959), (-0.01693, 0.007012, 0.3062), (-0.01909, 0.007908, 0.3138), (-0.02403, 0.009954, 0.316), (-0.0363, 0.01503, 0.3181), (-0.03714, 0.01539, 0.3199), (-0.03673, 0.01521, 0.3217), (-0.02923, 0.01211, 0.3226), (-0.02009, 0.008321, 0.3239), (-0.01474, 0.006105, 0.3242), (-0.01224, 0.00507, 0.3228), (-0.0111, 0.004598, 0.319), (-0.009775, 0.004049, 0.3103), (-0.0103, 0.004267, 0.2867), (-0.01146, 0.004748, 0.2387), (-0.01262, 0.005229, 0.1904), (-0.01315, 0.005448, 0.166), (-0.01339, 0.005546, 0.1609), (-0.01469, 0.006086, 0.1528), (-0.01795, 0.007437, 0.1428), (-0.02407, 0.009968, 0.1318), (-0.0344, 0.01425, 0.1197), (-0.04695, 0.01945, 0.1051), (-0.05754, 0.02383, 0.0872), (-0.06199, 0.02568, 0.06521), (-0.06105, 0.02529, 0.04219), (-0.05431, 0.0225, 0.0231), (-0.03592, 0.01488, 0.01008), (-0.03803, 1.877e-08, 7.339e-11), (-0.06028, 1.53e-08, 0.00995), (-0.07165, 1.304e-08, 0.02449), (-0.07704, 1.159e-08, 0.04191), (-0.07758, 1.096e-08, 0.06067), (-0.07305, 1.12e-08, 0.07883), (-0.06629, 1.205e-08, 0.09396), (-0.06015, 1.323e-08, 0.1036), (-0.04833, 1.612e-08, 0.1176), (-0.03978, 1.804e-08, 0.1265), (-0.03331, 1.945e-08, 0.1331), (-0.02503, 2.272e-08, 0.1521), (-0.02129, 2.53e-08, 0.1689), (-0.01744, 3.235e-08, 0.2188), (-0.01596, 3.912e-08, 0.2683), (-0.01658, 4.278e-08, 0.2959), (-0.01832, 4.402e-08, 0.3062), (-0.02066, 4.456e-08, 0.3138), (-0.02601, 4.45e-08, 0.316), (-0.03929, 4.386e-08, 0.3181), (-0.0402, 4.401e-08, 0.3199), (-0.03975, 4.415e-08, 0.3217), (-0.03164, 4.512e-08, 0.3226), (-0.02174, 4.874e-08, 0.3239), (-0.01595, 4.929e-08, 0.3242), (-0.01325, 4.76e-08, 0.3228), (-0.01201, 4.34e-08, 0.319), (-0.01058, 3.53e-08, 0.3103), (-0.01115, 3.511e-08, 0.2867), (-0.01241, 3.521e-08, 0.2387), (-0.01366, 3.527e-08, 0.1904), (-0.01424, 3.498e-08, 0.166), (-0.01449, 3.406e-08, 0.1609), (-0.0159, 3.237e-08, 0.1528), (-0.01943, 3.024e-08, 0.1428), (-0.02605, 2.798e-08, 0.1318), (-0.03723, 2.531e-08, 0.1197), (-0.05082, 2.201e-08, 0.1051), (-0.06228, 1.845e-08, 0.0872), (-0.0671, 1.501e-08, 0.06521), (-0.06608, 1.304e-08, 0.04219), (-0.05879, 1.288e-08, 0.0231), (-0.03888, 1.34e-08, 0.01008), (-0.03514, -0.01455, 7.339e-11), (-0.05569, -0.02307, 0.00995), (-0.06619, -0.02742, 0.02449), (-0.07117, -0.02948, 0.04191), (-0.07168, -0.02969, 0.06067), (-0.06749, -0.02795, 0.07883), (-0.06124, -0.02537, 0.09396), (-0.05557, -0.02302, 0.1036), (-0.04465, -0.01849, 0.1176), (-0.03675, -0.01522, 0.1265), (-0.03078, -0.01275, 0.1331), (-0.02313, -0.009579, 0.1521), (-0.01967, -0.008146, 0.1689), (-0.01611, -0.006675, 0.2188), (-0.01474, -0.006106, 0.2683), (-0.01531, -0.006343, 0.2959), (-0.01693, -0.007012, 0.3062), (-0.01909, -0.007908, 0.3138), (-0.02403, -0.009954, 0.316), (-0.0363, -0.01503, 0.3181), (-0.03714, -0.01539, 0.3199), (-0.03673, -0.01521, 0.3217), (-0.02923, -0.01211, 0.3226), (-0.02009, -0.008321, 0.3239), (-0.01474, -0.006105, 0.3242), (-0.01224, -0.00507, 0.3228), (-0.0111, -0.004597, 0.319), (-0.009775, -0.004049, 0.3103), (-0.0103, -0.004267, 0.2867), (-0.01146, -0.004748, 0.2387), (-0.01262, -0.005229, 0.1904), (-0.01315, -0.005448, 0.166), (-0.01339, -0.005546, 0.1609), (-0.01469, -0.006086, 0.1528), (-0.01795, -0.007437, 0.1428), (-0.02407, -0.009968, 0.1318), (-0.0344, -0.01425, 0.1197), (-0.04695, -0.01945, 0.1051), (-0.05754, -0.02383, 0.0872), (-0.06199, -0.02568, 0.06521), (-0.06105, -0.02529, 0.04219), (-0.05431, -0.0225, 0.0231), (-0.03592, -0.01488, 0.01008), (-2.936e-09, -2.759e-09, 0.0), (-0.02689, -0.02689, 7.339e-11), (-0.04262, -0.04262, 0.00995), (-0.05066, -0.05066, 0.02449), (-0.05447, -0.05447, 0.04191), (-0.05486, -0.05486, 0.06067), (-0.05165, -0.05165, 0.07883), (-0.04687, -0.04687, 0.09396), (-0.04253, -0.04253, 0.1036), (-0.03417, -0.03417, 0.1176), (-0.02813, -0.02813, 0.1265), (-0.02355, -0.02355, 0.1331), (-0.0177, -0.0177, 0.1521), (-0.01505, -0.01505, 0.1689), (-0.01233, -0.01233, 0.2188), (-0.01128, -0.01128, 0.2683), (-0.01172, -0.01172, 0.2959), (-0.01296, -0.01296, 0.3062), (-0.01461, -0.01461, 0.3138), (-0.01839, -0.01839, 0.316), (-0.02778, -0.02778, 0.3181), (-0.02843, -0.02843, 0.3199), (-0.02811, -0.02811, 0.3217), (-0.02237, -0.02237, 0.3226), (-0.01538, -0.01538, 0.3239), (-0.01128, -0.01128, 0.3242), (-0.009367, -0.009367, 0.3228), (-0.008495, -0.008495, 0.319), (-0.007481, -0.007481, 0.3103), (-0.007885, -0.007885, 0.2867), (-0.008774, -0.008774, 0.2387), (-0.009663, -0.009663, 0.1904), (-0.01007, -0.01007, 0.166), (-0.01025, -0.01025, 0.1609), (-0.01124, -0.01124, 0.1528), (-0.01374, -0.01374, 0.1428), (-0.01842, -0.01842, 0.1318), (-0.02633, -0.02633, 0.1197), (-0.03593, -0.03593, 0.1051), (-0.04404, -0.04404, 0.0872), (-0.04745, -0.04745, 0.06521), (-0.04673, -0.04673, 0.04219), (-0.04157, -0.04157, 0.0231), (-0.02749, -0.02749, 0.01008), (-0.01455, -0.03514, 7.339e-11), (-0.02307, -0.05569, 0.00995), (-0.02742, -0.06619, 0.02449), (-0.02948, -0.07117, 0.04191), (-0.02969, -0.07168, 0.06067), (-0.02795, -0.06749, 0.07883), (-0.02537, -0.06124, 0.09396), (-0.02302, -0.05557, 0.1036), (-0.01849, -0.04465, 0.1176), (-0.01522, -0.03675, 0.1265), (-0.01275, -0.03078, 0.1331), (-0.009579, -0.02313, 0.1521), (-0.008146, -0.01967, 0.1689), (-0.006675, -0.01611, 0.2188), (-0.006106, -0.01474, 0.2683), (-0.006343, -0.01531, 0.2959), (-0.007012, -0.01693, 0.3062), (-0.007908, -0.01909, 0.3138), (-0.009954, -0.02403, 0.316), (-0.01503, -0.0363, 0.3181), (-0.01539, -0.03714, 0.3199), (-0.01521, -0.03673, 0.3217), (-0.01211, -0.02923, 0.3226), (-0.008321, -0.02009, 0.3239), (-0.006105, -0.01474, 0.3242), (-0.00507, -0.01224, 0.3228), (-0.004597, -0.0111, 0.319), (-0.004049, -0.009775, 0.3103), (-0.004267, -0.0103, 0.2867), (-0.004748, -0.01146, 0.2387), (-0.005229, -0.01262, 0.1904), (-0.005448, -0.01315, 0.166), (-0.005546, -0.01339, 0.1609), (-0.006086, -0.01469, 0.1528), (-0.007437, -0.01795, 0.1428), (-0.009968, -0.02407, 0.1318), (-0.01425, -0.0344, 0.1197), (-0.01945, -0.04695, 0.1051), (-0.02383, -0.05754, 0.0872), (-0.02568, -0.06199, 0.06521), (-0.02529, -0.06105, 0.04219), (-0.0225, -0.05431, 0.0231), (-0.01488, -0.03592, 0.01008), (2.581e-08, -0.03803, 7.339e-11), (2.759e-08, -0.06028, 0.00995), (2.9e-08, -0.07165, 0.02449), (3.004e-08, -0.07704, 0.04191), (3.063e-08, -0.07758, 0.06067), (3.072e-08, -0.07305, 0.07883), (3.039e-08, -0.06629, 0.09396), (2.967e-08, -0.06015, 0.1036), (2.767e-08, -0.04833, 0.1176), (2.64e-08, -0.03978, 0.1265), (2.547e-08, -0.03331, 0.1331), (2.283e-08, -0.02503, 0.1521), (2.053e-08, -0.02129, 0.1689), (1.378e-08, -0.01744, 0.2188), (7.117e-09, -0.01596, 0.2683), (3.413e-09, -0.01658, 0.2959), (2.038e-09, -0.01832, 0.3062), (1.319e-09, -0.02066, 0.3138), (9.817e-10, -0.02601, 0.316), (6.158e-10, -0.03929, 0.3181), (3.959e-10, -0.0402, 0.3199), (2.931e-10, -0.03975, 0.3217), (-6.926e-11, -0.03164, 0.3226), (-2.968e-09, -0.02174, 0.3239), (-3.081e-09, -0.01595, 0.3242), (-1.186e-09, -0.01325, 0.3228), (3.111e-09, -0.01201, 0.319), (1.135e-08, -0.01058, 0.3103), (1.149e-08, -0.01115, 0.2867), (1.13e-08, -0.01241, 0.2387), (1.114e-08, -0.01366, 0.1904), (1.139e-08, -0.01424, 0.166), (1.229e-08, -0.01449, 0.1609), (1.387e-08, -0.0159, 0.1528), (1.573e-08, -0.01943, 0.1428), (1.75e-08, -0.02605, 0.1318), (1.932e-08, -0.03723, 0.1197), (2.16e-08, -0.05082, 0.1051), (2.429e-08, -0.06228, 0.0872), (2.737e-08, -0.0671, 0.06521), (2.942e-08, -0.06608, 0.04219), (3.012e-08, -0.05879, 0.0231), (3.111e-08, -0.03888, 0.01008), (0.01455, -0.03514, 7.339e-11), (0.02307, -0.05569, 0.00995), (0.02742, -0.06619, 0.02449), (0.02948, -0.07117, 0.04191), (0.02969, -0.07168, 0.06067), (0.02795, -0.06749, 0.07883), (0.02537, -0.06124, 0.09396), (0.02302, -0.05557, 0.1036), (0.01849, -0.04465, 0.1176), (0.01522, -0.03675, 0.1265), (0.01275, -0.03078, 0.1331), (0.009579, -0.02313, 0.1521), (0.008146, -0.01967, 0.1689), (0.006675, -0.01611, 0.2188), (0.006106, -0.01474, 0.2683), (0.006343, -0.01531, 0.2959), (0.007012, -0.01693, 0.3062), (0.007908, -0.01909, 0.3138), (0.009954, -0.02403, 0.316), (0.01503, -0.0363, 0.3181), (0.01539, -0.03714, 0.3199), (0.01521, -0.03673, 0.3217), (0.01211, -0.02923, 0.3226), (0.008321, -0.02009, 0.3239), (0.006105, -0.01474, 0.3242), (0.00507, -0.01224, 0.3228), (0.004598, -0.0111, 0.319), (0.004049, -0.009775, 0.3103), (0.004267, -0.0103, 0.2867), (0.004748, -0.01146, 0.2387), (0.005229, -0.01262, 0.1904), (0.005448, -0.01315, 0.166), (0.005546, -0.01339, 0.1609), (0.006086, -0.01469, 0.1528), (0.007437, -0.01795, 0.1428), (0.009968, -0.02407, 0.1318), (0.01425, -0.0344, 0.1197), (0.01945, -0.04695, 0.1051), (0.02383, -0.05754, 0.0872), (0.02568, -0.06199, 0.06521), (0.02529, -0.06105, 0.04219), (0.0225, -0.05431, 0.0231), (0.01488, -0.03592, 0.01008), (0.02689, -0.02689, 7.339e-11), (0.04262, -0.04262, 0.00995), (0.05066, -0.05066, 0.02449), (0.05447, -0.05447, 0.04191), (0.05486, -0.05486, 0.06067), (0.05165, -0.05165, 0.07883), (0.04687, -0.04687, 0.09396), (0.04253, -0.04253, 0.1036), (0.03417, -0.03417, 0.1176), (0.02813, -0.02813, 0.1265), (0.02355, -0.02355, 0.1331), (0.0177, -0.0177, 0.1521), (0.01505, -0.01505, 0.1689), (0.01233, -0.01233, 0.2188), (0.01128, -0.01128, 0.2683), (0.01172, -0.01172, 0.2959), (0.01296, -0.01296, 0.3062), (0.01461, -0.01461, 0.3138), (0.01839, -0.01839, 0.316), (0.02778, -0.02778, 0.3181), (0.02843, -0.02843, 0.3199), (0.02811, -0.02811, 0.3217), (0.02237, -0.02237, 0.3226), (0.01538, -0.01538, 0.3239), (0.01128, -0.01128, 0.3242), (0.009367, -0.009367, 0.3228), (0.008495, -0.008495, 0.319), (0.007481, -0.007481, 0.3103), (0.007885, -0.007885, 0.2867), (0.008774, -0.008774, 0.2387), (0.009663, -0.009663, 0.1904), (0.01007, -0.01007, 0.166), (0.01025, -0.01025, 0.1609), (0.01124, -0.01124, 0.1528), (0.01374, -0.01374, 0.1428), (0.01842, -0.01842, 0.1318), (0.02633, -0.02633, 0.1197), (0.03593, -0.03593, 0.1051), (0.04404, -0.04404, 0.0872), (0.04745, -0.04745, 0.06521), (0.04673, -0.04673, 0.04219), (0.04157, -0.04157, 0.0231), (0.02749, -0.02749, 0.01008), (0.03514, -0.01455, 7.339e-11), (0.05569, -0.02307, 0.00995), (0.06619, -0.02742, 0.02449), (0.07117, -0.02948, 0.04191), (0.07168, -0.02969, 0.06067), (0.06749, -0.02795, 0.07883), (0.06124, -0.02537, 0.09396), (0.05557, -0.02302, 0.1036), (0.04465, -0.01849, 0.1176), (0.03675, -0.01522, 0.1265), (0.03078, -0.01275, 0.1331), (0.02313, -0.009579, 0.1521), (0.01967, -0.008146, 0.1689), (0.01611, -0.006675, 0.2188), (0.01474, -0.006106, 0.2683), (0.01531, -0.006343, 0.2959), (0.01693, -0.007012, 0.3062), (0.01909, -0.007908, 0.3138), (0.02403, -0.009954, 0.316), (0.0363, -0.01503, 0.3181), (0.03714, -0.01539, 0.3199), (0.03673, -0.01521, 0.3217), (0.02923, -0.01211, 0.3226), (0.02009, -0.008321, 0.3239), (0.01474, -0.006105, 0.3242), (0.01224, -0.00507, 0.3228), (0.0111, -0.004597, 0.319), (0.009775, -0.004049, 0.3103), (0.0103, -0.004267, 0.2867), (0.01146, -0.004748, 0.2387), (0.01262, -0.005229, 0.1904), (0.01315, -0.005448, 0.166), (0.01339, -0.005546, 0.1609), (0.01469, -0.006086, 0.1528), (0.01795, -0.007437, 0.1428), (0.02407, -0.009968, 0.1318), (0.0344, -0.01425, 0.1197), (0.04695, -0.01945, 0.1051), (0.05754, -0.02383, 0.0872), (0.06199, -0.02568, 0.06521), (0.06105, -0.02529, 0.04219), (0.05431, -0.0225, 0.0231), (0.03592, -0.01488, 0.01008)], [], [(431, 43, 0), (431, 86, 43), (431, 129, 86), (431, 172, 129), (431, 215, 172), (431, 258, 215), (431, 302, 258), (431, 345, 302), (431, 388, 345), (431, 432, 388), (431, 475, 432), (431, 518, 475), (431, 561, 518), (431, 604, 561), (431, 647, 604), (431, 0, 647), (43, 44, 1, 0), (86, 87, 44, 43), (129, 130, 87, 86), (172, 173, 130, 129), (215, 216, 173, 172), (258, 259, 216, 215), (302, 303, 259, 258), (345, 346, 303, 302), (388, 389, 346, 345), (432, 433, 389, 388), (475, 476, 433, 432), (518, 519, 476, 475), (561, 562, 519, 518), (604, 605, 562, 561), (647, 648, 605, 604), (0, 1, 648, 647), (44, 45, 2, 1), (87, 88, 45, 44), (130, 131, 88, 87), (173, 174, 131, 130), (216, 217, 174, 173), (259, 260, 217, 216), (303, 304, 260, 259), (346, 347, 304, 303), (389, 390, 347, 346), (433, 434, 390, 389), (476, 477, 434, 433), (519, 520, 477, 476), (562, 563, 520, 519), (605, 606, 563, 562), (648, 649, 606, 605), (1, 2, 649, 648), (45, 46, 3, 2), (88, 89, 46, 45), (131, 132, 89, 88), (174, 175, 132, 131), (217, 218, 175, 174), (260, 261, 218, 217), (304, 305, 261, 260), (347, 348, 305, 304), (390, 391, 348, 347), (434, 435, 391, 390), (477, 478, 435, 434), (520, 521, 478, 477), (563, 564, 521, 520), (606, 607, 564, 563), (649, 650, 607, 606), (2, 3, 650, 649), (46, 47, 4, 3), (89, 90, 47, 46), (132, 133, 90, 89), (175, 176, 133, 132), (218, 219, 176, 175), (261, 262, 219, 218), (305, 306, 262, 261), (348, 349, 306, 305), (391, 392, 349, 348), (435, 436, 392, 391), (478, 479, 436, 435), (521, 522, 479, 478), (564, 565, 522, 521), (607, 608, 565, 564), (650, 651, 608, 607), (3, 4, 651, 650), (47, 48, 5, 4), (90, 91, 48, 47), (133, 134, 91, 90), (176, 177, 134, 133), (219, 220, 177, 176), (262, 263, 220, 219), (306, 307, 263, 262), (349, 350, 307, 306), (392, 393, 350, 349), (436, 437, 393, 392), (479, 480, 437, 436), (522, 523, 480, 479), (565, 566, 523, 522), (608, 609, 566, 565), (651, 652, 609, 608), (4, 5, 652, 651), (48, 49, 6, 5), (91, 92, 49, 48), (134, 135, 92, 91), (177, 178, 135, 134), (220, 221, 178, 177), (263, 264, 221, 220), (307, 308, 264, 263), (350, 351, 308, 307), (393, 394, 351, 350), (437, 438, 394, 393), (480, 481, 438, 437), (523, 524, 481, 480), (566, 567, 524, 523), (609, 610, 567, 566), (652, 653, 610, 609), (5, 6, 653, 652), (49, 50, 7, 6), (92, 93, 50, 49), (135, 136, 93, 92), (178, 179, 136, 135), (221, 222, 179, 178), (264, 265, 222, 221), (308, 309, 265, 264), (351, 352, 309, 308), (394, 395, 352, 351), (438, 439, 395, 394), (481, 482, 439, 438), (524, 525, 482, 481), (567, 568, 525, 524), (610, 611, 568, 567), (653, 654, 611, 610), (6, 7, 654, 653), (50, 51, 8, 7), (93, 94, 51, 50), (136, 137, 94, 93), (179, 180, 137, 136), (222, 223, 180, 179), (265, 266, 223, 222), (309, 310, 266, 265), (352, 353, 310, 309), (395, 396, 353, 352), (439, 440, 396, 395), (482, 483, 440, 439), (525, 526, 483, 482), (568, 569, 526, 525), (611, 612, 569, 568), (654, 655, 612, 611), (7, 8, 655, 654), (51, 52, 9, 8), (94, 95, 52, 51), (137, 138, 95, 94), (180, 181, 138, 137), (223, 224, 181, 180), (266, 267, 224, 223), (310, 311, 267, 266), (353, 354, 311, 310), (396, 397, 354, 353), (440, 441, 397, 396), (483, 484, 441, 440), (526, 527, 484, 483), (569, 570, 527, 526), (612, 613, 570, 569), (655, 656, 613, 612), (8, 9, 656, 655), (52, 53, 10, 9), (95, 96, 53, 52), (138, 139, 96, 95), (181, 182, 139, 138), (224, 225, 182, 181), (267, 268, 225, 224), (311, 312, 268, 267), (354, 355, 312, 311), (397, 398, 355, 354), (441, 442, 398, 397), (484, 485, 442, 441), (527, 528, 485, 484), (570, 571, 528, 527), (613, 614, 571, 570), (656, 657, 614, 613), (9, 10, 657, 656), (53, 54, 11, 10), (96, 97, 54, 53), (139, 140, 97, 96), (182, 183, 140, 139), (225, 226, 183, 182), (268, 269, 226, 225), (312, 313, 269, 268), (355, 356, 313, 312), (398, 399, 356, 355), (442, 443, 399, 398), (485, 486, 443, 442), (528, 529, 486, 485), (571, 572, 529, 528), (614, 615, 572, 571), (657, 658, 615, 614), (10, 11, 658, 657), (54, 55, 12, 11), (97, 98, 55, 54), (140, 141, 98, 97), (183, 184, 141, 140), (226, 227, 184, 183), (269, 270, 227, 226), (313, 314, 270, 269), (356, 357, 314, 313), (399, 400, 357, 356), (443, 444, 400, 399), (486, 487, 444, 443), (529, 530, 487, 486), (572, 573, 530, 529), (615, 616, 573, 572), (658, 659, 616, 615), (11, 12, 659, 658), (55, 56, 13, 12), (98, 99, 56, 55), (141, 142, 99, 98), (184, 185, 142, 141), (227, 228, 185, 184), (270, 271, 228, 227), (314, 315, 271, 270), (357, 358, 315, 314), (400, 401, 358, 357), (444, 445, 401, 400), (487, 488, 445, 444), (530, 531, 488, 487), (573, 574, 531, 530), (616, 617, 574, 573), (659, 660, 617, 616), (12, 13, 660, 659), (56, 57, 14, 13), (99, 100, 57, 56), (142, 143, 100, 99), (185, 186, 143, 142), (228, 229, 186, 185), (271, 272, 229, 228), (315, 316, 272, 271), (358, 359, 316, 315), (401, 402, 359, 358), (445, 446, 402, 401), (488, 489, 446, 445), (531, 532, 489, 488), (574, 575, 532, 531), (617, 618, 575, 574), (660, 661, 618, 617), (13, 14, 661, 660), (57, 58, 15, 14), (100, 101, 58, 57), (143, 144, 101, 100), (186, 187, 144, 143), (229, 230, 187, 186), (272, 273, 230, 229), (316, 317, 273, 272), (359, 360, 317, 316), (402, 403, 360, 359), (446, 447, 403, 402), (489, 490, 447, 446), (532, 533, 490, 489), (575, 576, 533, 532), (618, 619, 576, 575), (661, 662, 619, 618), (14, 15, 662, 661), (58, 59, 16, 15), (101, 102, 59, 58), (144, 145, 102, 101), (187, 188, 145, 144), (230, 231, 188, 187), (273, 274, 231, 230), (317, 318, 274, 273), (360, 361, 318, 317), (403, 404, 361, 360), (447, 448, 404, 403), (490, 491, 448, 447), (533, 534, 491, 490), (576, 577, 534, 533), (619, 620, 577, 576), (662, 663, 620, 619), (15, 16, 663, 662), (59, 60, 17, 16), (102, 103, 60, 59), (145, 146, 103, 102), (188, 189, 146, 145), (231, 232, 189, 188), (274, 275, 232, 231), (318, 319, 275, 274), (361, 362, 319, 318), (404, 405, 362, 361), (448, 449, 405, 404), (491, 492, 449, 448), (534, 535, 492, 491), (577, 578, 535, 534), (620, 621, 578, 577), (663, 664, 621, 620), (16, 17, 664, 663), (60, 61, 18, 17), (103, 104, 61, 60), (146, 147, 104, 103), (189, 190, 147, 146), (232, 233, 190, 189), (275, 276, 233, 232), (319, 320, 276, 275), (362, 363, 320, 319), (405, 406, 363, 362), (449, 450, 406, 405), (492, 493, 450, 449), (535, 536, 493, 492), (578, 579, 536, 535), (621, 622, 579, 578), (664, 665, 622, 621), (17, 18, 665, 664), (61, 62, 19, 18), (104, 105, 62, 61), (147, 148, 105, 104), (190, 191, 148, 147), (233, 234, 191, 190), (276, 277, 234, 233), (320, 321, 277, 276), (363, 364, 321, 320), (406, 407, 364, 363), (450, 451, 407, 406), (493, 494, 451, 450), (536, 537, 494, 493), (579, 580, 537, 536), (622, 623, 580, 579), (665, 666, 623, 622), (18, 19, 666, 665), (62, 63, 20, 19), (105, 106, 63, 62), (148, 149, 106, 105), (191, 192, 149, 148), (234, 235, 192, 191), (277, 278, 235, 234), (321, 322, 278, 277), (364, 365, 322, 321), (407, 408, 365, 364), (451, 452, 408, 407), (494, 495, 452, 451), (537, 538, 495, 494), (580, 581, 538, 537), (623, 624, 581, 580), (666, 667, 624, 623), (19, 20, 667, 666), (63, 64, 21, 20), (106, 107, 64, 63), (149, 150, 107, 106), (192, 193, 150, 149), (235, 236, 193, 192), (278, 279, 236, 235), (322, 323, 279, 278), (365, 366, 323, 322), (408, 409, 366, 365), (452, 453, 409, 408), (495, 496, 453, 452), (538, 539, 496, 495), (581, 582, 539, 538), (624, 625, 582, 581), (667, 668, 625, 624), (20, 21, 668, 667), (65, 66, 23, 22), (108, 109, 66, 65), (151, 152, 109, 108), (194, 195, 152, 151), (237, 238, 195, 194), (280, 281, 238, 237), (324, 325, 281, 280), (367, 368, 325, 324), (410, 411, 368, 367), (454, 455, 411, 410), (497, 498, 455, 454), (540, 541, 498, 497), (583, 584, 541, 540), (626, 627, 584, 583), (669, 670, 627, 626), (22, 23, 670, 669), (69, 70, 27, 26), (112, 113, 70, 69), (155, 156, 113, 112), (198, 199, 156, 155), (241, 242, 199, 198), (284, 285, 242, 241), (328, 329, 285, 284), (371, 372, 329, 328), (414, 415, 372, 371), (458, 459, 415, 414), (501, 502, 459, 458), (544, 545, 502, 501), (587, 588, 545, 544), (630, 631, 588, 587), (673, 674, 631, 630), (26, 27, 674, 673), (66, 67, 24, 23), (109, 110, 67, 66), (152, 153, 110, 109), (195, 196, 153, 152), (238, 239, 196, 195), (281, 282, 239, 238), (325, 326, 282, 281), (368, 369, 326, 325), (411, 412, 369, 368), (455, 456, 412, 411), (498, 499, 456, 455), (541, 542, 499, 498), (584, 585, 542, 541), (627, 628, 585, 584), (670, 671, 628, 627), (23, 24, 671, 670), (67, 68, 25, 24), (110, 111, 68, 67), (153, 154, 111, 110), (196, 197, 154, 153), (239, 240, 197, 196), (282, 283, 240, 239), (326, 327, 283, 282), (369, 370, 327, 326), (412, 413, 370, 369), (456, 457, 413, 412), (499, 500, 457, 456), (542, 543, 500, 499), (585, 586, 543, 542), (628, 629, 586, 585), (671, 672, 629, 628), (24, 25, 672, 671), (68, 69, 26, 25), (111, 112, 69, 68), (154, 155, 112, 111), (197, 198, 155, 154), (240, 241, 198, 197), (283, 284, 241, 240), (327, 328, 284, 283), (370, 371, 328, 327), (413, 414, 371, 370), (457, 458, 414, 413), (500, 501, 458, 457), (543, 544, 501, 500), (586, 587, 544, 543), (629, 630, 587, 586), (672, 673, 630, 629), (25, 26, 673, 672), (107, 108, 65, 64), (150, 151, 108, 107), (193, 194, 151, 150), (236, 237, 194, 193), (279, 280, 237, 236), (323, 324, 280, 279), (366, 367, 324, 323), (409, 410, 367, 366), (453, 454, 410, 409), (496, 497, 454, 453), (539, 540, 497, 496), (582, 583, 540, 539), (625, 626, 583, 582), (668, 669, 626, 625), (21, 22, 669, 668), (70, 71, 28, 27), (113, 114, 71, 70), (156, 157, 114, 113), (199, 200, 157, 156), (242, 243, 200, 199), (285, 286, 243, 242), (329, 330, 286, 285), (372, 373, 330, 329), (415, 416, 373, 372), (459, 460, 416, 415), (502, 503, 460, 459), (545, 546, 503, 502), (588, 589, 546, 545), (631, 632, 589, 588), (674, 675, 632, 631), (27, 28, 675, 674), (71, 72, 29, 28), (114, 115, 72, 71), (157, 158, 115, 114), (200, 201, 158, 157), (243, 244, 201, 200), (286, 287, 244, 243), (330, 331, 287, 286), (373, 374, 331, 330), (416, 417, 374, 373), (460, 461, 417, 416), (503, 504, 461, 460), (546, 547, 504, 503), (589, 590, 547, 546), (632, 633, 590, 589), (675, 676, 633, 632), (28, 29, 676, 675), (72, 73, 30, 29), (115, 116, 73, 72), (158, 159, 116, 115), (201, 202, 159, 158), (244, 245, 202, 201), (287, 288, 245, 244), (331, 332, 288, 287), (374, 375, 332, 331), (417, 418, 375, 374), (461, 462, 418, 417), (504, 505, 462, 461), (547, 548, 505, 504), (590, 591, 548, 547), (633, 634, 591, 590), (676, 677, 634, 633), (29, 30, 677, 676), (73, 74, 31, 30), (116, 117, 74, 73), (159, 160, 117, 116), (202, 203, 160, 159), (245, 246, 203, 202), (288, 289, 246, 245), (332, 333, 289, 288), (375, 376, 333, 332), (418, 419, 376, 375), (462, 463, 419, 418), (505, 506, 463, 462), (548, 549, 506, 505), (591, 592, 549, 548), (634, 635, 592, 591), (677, 678, 635, 634), (30, 31, 678, 677), (74, 75, 32, 31), (117, 118, 75, 74), (160, 161, 118, 117), (203, 204, 161, 160), (246, 247, 204, 203), (289, 290, 247, 246), (333, 334, 290, 289), (376, 377, 334, 333), (419, 420, 377, 376), (463, 464, 420, 419), (506, 507, 464, 463), (549, 550, 507, 506), (592, 593, 550, 549), (635, 636, 593, 592), (678, 679, 636, 635), (31, 32, 679, 678), (75, 76, 33, 32), (118, 119, 76, 75), (161, 162, 119, 118), (204, 205, 162, 161), (247, 248, 205, 204), (290, 291, 248, 247), (334, 335, 291, 290), (377, 378, 335, 334), (420, 421, 378, 377), (464, 465, 421, 420), (507, 508, 465, 464), (550, 551, 508, 507), (593, 594, 551, 550), (636, 637, 594, 593), (679, 680, 637, 636), (32, 33, 680, 679), (76, 77, 34, 33), (119, 120, 77, 76), (162, 163, 120, 119), (205, 206, 163, 162), (248, 249, 206, 205), (291, 292, 249, 248), (335, 336, 292, 291), (378, 379, 336, 335), (421, 422, 379, 378), (465, 466, 422, 421), (508, 509, 466, 465), (551, 552, 509, 508), (594, 595, 552, 551), (637, 638, 595, 594), (680, 681, 638, 637), (33, 34, 681, 680), (77, 78, 35, 34), (120, 121, 78, 77), (163, 164, 121, 120), (206, 207, 164, 163), (249, 250, 207, 206), (292, 293, 250, 249), (336, 337, 293, 292), (379, 380, 337, 336), (422, 423, 380, 379), (466, 467, 423, 422), (509, 510, 467, 466), (552, 553, 510, 509), (595, 596, 553, 552), (638, 639, 596, 595), (681, 682, 639, 638), (34, 35, 682, 681), (78, 79, 36, 35), (121, 122, 79, 78), (164, 165, 122, 121), (207, 208, 165, 164), (250, 251, 208, 207), (293, 294, 251, 250), (337, 338, 294, 293), (380, 381, 338, 337), (423, 424, 381, 380), (467, 468, 424, 423), (510, 511, 468, 467), (553, 554, 511, 510), (596, 597, 554, 553), (639, 640, 597, 596), (682, 683, 640, 639), (35, 36, 683, 682), (79, 80, 37, 36), (122, 123, 80, 79), (165, 166, 123, 122), (208, 209, 166, 165), (251, 252, 209, 208), (294, 295, 252, 251), (338, 339, 295, 294), (381, 382, 339, 338), (424, 425, 382, 381), (468, 469, 425, 424), (511, 512, 469, 468), (554, 555, 512, 511), (597, 598, 555, 554), (640, 641, 598, 597), (683, 684, 641, 640), (36, 37, 684, 683), (80, 81, 38, 37), (123, 124, 81, 80), (166, 167, 124, 123), (209, 210, 167, 166), (252, 253, 210, 209), (295, 296, 253, 252), (339, 340, 296, 295), (382, 383, 340, 339), (425, 426, 383, 382), (469, 470, 426, 425), (512, 513, 470, 469), (555, 556, 513, 512), (598, 599, 556, 555), (641, 642, 599, 598), (684, 685, 642, 641), (37, 38, 685, 684), (81, 82, 39, 38), (124, 125, 82, 81), (167, 168, 125, 124), (210, 211, 168, 167), (253, 254, 211, 210), (296, 297, 254, 253), (340, 341, 297, 296), (383, 384, 341, 340), (426, 427, 384, 383), (470, 471, 427, 426), (513, 514, 471, 470), (556, 557, 514, 513), (599, 600, 557, 556), (642, 643, 600, 599), (685, 686, 643, 642), (38, 39, 686, 685), (82, 83, 40, 39), (125, 126, 83, 82), (168, 169, 126, 125), (211, 212, 169, 168), (254, 255, 212, 211), (297, 298, 255, 254), (341, 342, 298, 297), (384, 385, 342, 341), (427, 428, 385, 384), (471, 472, 428, 427), (514, 515, 472, 471), (557, 558, 515, 514), (600, 601, 558, 557), (643, 644, 601, 600), (686, 687, 644, 643), (39, 40, 687, 686), (83, 84, 41, 40), (126, 127, 84, 83), (169, 170, 127, 126), (212, 213, 170, 169), (255, 256, 213, 212), (298, 299, 256, 255), (342, 343, 299, 298), (385, 386, 343, 342), (428, 429, 386, 385), (472, 473, 429, 428), (515, 516, 473, 472), (558, 559, 516, 515), (601, 602, 559, 558), (644, 645, 602, 601), (687, 688, 645, 644), (40, 41, 688, 687), (84, 85, 42, 41), (127, 128, 85, 84), (170, 171, 128, 127), (213, 214, 171, 170), (256, 257, 214, 213), (299, 300, 257, 256), (343, 344, 300, 299), (386, 387, 344, 343), (429, 430, 387, 386), (473, 474, 430, 429), (516, 517, 474, 473), (559, 560, 517, 516), (602, 603, 560, 559), (645, 646, 603, 602), (688, 689, 646, 645), (41, 42, 689, 688), (85, 301, 42), (128, 301, 85), (171, 301, 128), (214, 301, 171), (257, 301, 214), (300, 301, 257), (344, 301, 300), (387, 301, 344), (430, 301, 387), (474, 301, 430), (517, 301, 474), (560, 301, 517), (603, 301, 560), (646, 301, 603), (689, 301, 646), (42, 301, 689), (64, 65, 22, 21)])
me_cubeziercurve_002.polygons.foreach_set('use_smooth', [True] * 704)
me_cubeziercurve_002.materials.append(mat_farbottle2)
me_cubeziercurve_002.use_remesh_preserve_volume = False
me_cubeziercurve_002.use_remesh_preserve_attributes = False
me_cubeziercurve_002.use_mirror_vertex_groups = False
me_cubeziercurve_002.update()
me_plane = bpy.data.meshes.new('Plane')
me_plane.from_pydata([(0.0, 0.0, 0.0), (0.1164, -6.706e-08, 0.2996), (0.1189, -3.725e-08, 0.1241), (0.1124, -1.49e-08, 0.02856), (0.0468, -8.196e-08, 0.3462), (0.03702, -8.941e-08, 0.3732), (0.0422, -9.686e-08, 0.3928), (0.05445, -1.043e-07, 0.4035), (0.05471, -1.118e-07, 0.416), (0.04915, -1.192e-07, 0.4176), (0.04023, -1.267e-07, 0.4164), (0.1289, -5.869e-08, 0.2605), (0.1314, -4.783e-08, 0.1912), (0.1176, -2.608e-08, 0.07632), (0.0562, -7.451e-09, 0.0), (0.0884, -1.118e-08, 0.009165), (0.03187, -1.341e-07, 0.4083), (0.01967, -1.416e-07, 0.3823), (0.0255, -1.49e-07, 0.3584), (0.0324, -1.565e-07, 0.3409), (0.1024, -1.555e-07, 0.2932), (0.1141, -1.565e-07, 0.2592), (0.1167, -1.565e-07, 0.1903), (0.1072, -1.565e-07, 0.1282), (0.1035, -1.565e-07, 0.07624), (0.09605, -1.565e-07, 0.03861), (0.06323, -1.639e-07, 0.04813), (0.02935, -1.788e-07, 0.0773), (0.008566, -1.863e-07, 0.1005), (0.0, -1.937e-07, 0.1038), (0.08252, -1.602e-07, 0.03541)], [(4, 5), (1, 4), (11, 1), (13, 2), (15, 3), (5, 6), (6, 7), (7, 8), (8, 9), (9, 10), (12, 11), (2, 12), (3, 13), (0, 14), (14, 15), (10, 16), (16, 17), (17, 18), (18, 19), (19, 20), (20, 21), (21, 22), (22, 23), (23, 24), (24, 25), (30, 26), (26, 27), (27, 28), (28, 29), (25, 30)], [])
me_plane.materials.append(mat_farbottle3)
me_plane.use_remesh_preserve_volume = False
me_plane.use_remesh_preserve_attributes = False
me_plane.use_mirror_vertex_groups = False
me_plane.update()
me_plane_001 = bpy.data.meshes.new('Plane.001')
me_plane_001.from_pydata([(0.0, 0.0, 0.002115), (0.1174, -2.98e-08, 0.04198), (0.09985, -1.49e-08, 0.01384), (0.06671, -7.451e-09, -0.003674), (0.1155, -4.47e-08, 0.09826), (0.123, -6.706e-08, 0.219), (0.1211, -8.196e-08, 0.2959), (0.09673, -9.686e-08, 0.3534), (0.04607, -1.118e-07, 0.3834), (0.03294, -1.192e-07, 0.3941), (0.03377, -1.267e-07, 0.4165), (0.03687, -1.341e-07, 0.4231), (0.04743, -1.416e-07, 0.4284), (0.0607, -1.49e-07, 0.4307), (0.06534, -1.565e-07, 0.4366), (0.06315, -1.639e-07, 0.444), (0.05413, -1.714e-07, 0.4441), (0.03596, -1.788e-07, 0.4427), (0.02746, -1.863e-07, 0.4351), (0.01754, -1.937e-07, 0.4172), (0.02179, -1.937e-07, 0.3863), (0.03824, -2.023e-07, 0.3705), (0.08475, -2.016e-07, 0.3422), (0.1054, -2.014e-07, 0.2955), (0.1095, -2.012e-07, 0.2197), (0.1051, -1.937e-07, 0.0979), (0.09974, -1.937e-07, 0.05078), (0.09124, -2.012e-07, 0.02837), (0.06343, -2.086e-07, 0.01704), (0.0, -2.161e-07, 0.01807)], [(4, 5), (1, 4), (2, 1), (3, 2), (0, 3), (5, 6), (6, 7), (7, 8), (8, 9), (9, 10), (10, 11), (11, 12), (12, 13), (13, 14), (14, 15), (15, 16), (16, 17), (17, 18), (18, 19), (19, 20), (20, 21), (21, 22), (22, 23), (23, 24), (24, 25), (25, 26), (26, 27), (27, 28), (28, 29)], [])
me_plane_001.materials.append(mat_farbottle4)
me_plane_001.use_remesh_preserve_volume = False
me_plane_001.use_remesh_preserve_attributes = False
me_plane_001.use_mirror_vertex_groups = False
me_plane_001.update()
me_plane_002 = bpy.data.meshes.new('Plane.002')
me_plane_002.from_pydata([(0.0, 0.0, 0.003558), (0.08324, 0.0, 0.03327), (0.0711, 0.0, 0.008315), (0.04648, 0.0, -5.301e-05), (0.08521, 0.0, 0.06051), (0.08324, 0.0, 0.1055), (0.08948, -1.49e-08, 0.1839), (0.08915, -2.98e-08, 0.2657), (0.08981, -2.98e-08, 0.2919), (0.08619, -2.98e-08, 0.3254), (0.06847, -2.98e-08, 0.3448), (0.0304, -2.98e-08, 0.3533), (0.03007, -2.98e-08, 0.3851), (0.04385, -2.98e-08, 0.3894), (0.06026, -2.98e-08, 0.395), (0.06009, -2.98e-08, 0.406), (0.0478, -2.98e-08, 0.4108), (0.03909, -2.98e-08, 0.4072), (0.02101, -2.98e-08, 0.3979), (0.02103, -2.98e-08, 0.3855), (0.02139, -2.98e-08, 0.349), (0.06408, -2.98e-08, 0.3367), (0.07759, -2.98e-08, 0.3217), (0.08325, -2.98e-08, 0.2921), (0.08376, -2.98e-08, 0.2654), (0.08298, -1.49e-08, 0.1829), (0.07513, 0.0, 0.106), (0.07768, 0.0, 0.06027), (0.07257, 0.0, 0.03868), (0.06472, 0.0, 0.0326), (0.04451, 0.0, 0.02848), (0.0, 0.0, 0.02651), (0.03029, -2.98e-08, 0.3597), (0.03018, -2.98e-08, 0.3788)], [(4, 5), (1, 4), (2, 1), (3, 2), (0, 3), (5, 6), (6, 7), (7, 8), (8, 9), (9, 10), (10, 11), (33, 12), (12, 13), (13, 14), (14, 15), (15, 16), (16, 17), (17, 18), (18, 19), (19, 20), (20, 21), (21, 22), (22, 23), (23, 24), (24, 25), (25, 26), (26, 27), (27, 28), (28, 29), (29, 30), (30, 31), (11, 32), (32, 33)], [])
me_plane_002.materials.append(mat_farbottle5)
me_plane_002.use_remesh_preserve_volume = False
me_plane_002.use_remesh_preserve_attributes = False
me_plane_002.use_mirror_vertex_groups = False
me_plane_002.update()
me_plane_003 = bpy.data.meshes.new('Plane.003')
me_plane_003.from_pydata([(-10.0, -10.0, 0.0), (10.0, -10.0, 0.0), (-10.0, 10.11, 8.308), (10.0, 10.11, 8.308), (-10.0, 8.915, 6.431), (-10.0, 7.185, 4.61), (-10.0, 5.498, 2.95), (-10.0, 3.467, 1.609), (-10.0, 1.264, 0.7421), (-10.0, -0.8526, 0.287), (-10.0, -2.727, 0.01297), (-10.0, -4.545, 0.0), (-10.0, -6.364, 0.0), (-10.0, -8.182, 0.0), (10.0, -8.182, 0.0), (10.0, -6.364, 0.0), (10.0, -4.545, 0.0), (10.0, -2.727, 0.01297), (10.0, -0.8526, 0.287), (10.0, 1.264, 0.7421), (10.0, 3.467, 1.609), (10.0, 5.498, 2.95), (10.0, 7.185, 4.61), (10.0, 8.915, 6.431)], [], [(4, 23, 3, 2), (0, 1, 14, 13), (13, 14, 15, 12), (12, 15, 16, 11), (11, 16, 17, 10), (10, 17, 18, 9), (9, 18, 19, 8), (8, 19, 20, 7), (7, 20, 21, 6), (6, 21, 22, 5), (5, 22, 23, 4)])
me_plane_003.polygons.foreach_set('use_smooth', [True] * 11)
me_plane_003.materials.append(mat_material)
me_plane_003.use_remesh_preserve_volume = False
me_plane_003.use_remesh_preserve_attributes = False
me_plane_003.use_mirror_vertex_groups = False
me_plane_003.update()

# ---- objects
ob_camera = bpy.data.objects.new('Camera', cam_camera)
ob_farbottle1 = bpy.data.objects.new('farbottle1', me_cubeziercurve)
ob_farbottle2 = bpy.data.objects.new('farbottle2', me_cubeziercurve_002)
ob_farbottle3 = bpy.data.objects.new('farbottle3', me_plane)
ob_farbottle4 = bpy.data.objects.new('farbottle4', me_plane_001)
ob_farbottle5 = bpy.data.objects.new('farbottle5', me_plane_002)
ob_plane = bpy.data.objects.new('Plane', me_plane_003)

# ---- transforms, parenting, visibility, modifiers, constraints
ob_camera.location = (0.0, -1.593, 0.4298)
ob_camera.rotation_euler = (1.51, -0.0, 0.0)
ob_camera.lineart.crease_threshold = 0.0
ob_farbottle1.location = (0.0, 0.0, 0.0)
ob_farbottle1.lineart.crease_threshold = 0.0
_m = ob_farbottle1.modifiers.new('Subsurf', 'SUBSURF')
_m.uv_smooth = 'PRESERVE_CORNERS'
_m.quality = 1
_m.render_levels = 1
_m.show_only_control_edges = False
ob_farbottle2.location = (0.0, 0.0, 0.0)
ob_farbottle2.lineart.crease_threshold = 0.0
_m = ob_farbottle2.modifiers.new('Subsurf', 'SUBSURF')
_m.uv_smooth = 'PRESERVE_CORNERS'
_m.quality = 1
_m.render_levels = 1
_m.show_only_control_edges = False
ob_farbottle3.location = (0.0, 0.0, 0.0)
ob_farbottle3.lineart.crease_threshold = 0.0
_m = ob_farbottle3.modifiers.new('Screw', 'SCREW')
_m.use_normal_flip = True
_m.use_merge_vertices = True
_m = ob_farbottle3.modifiers.new('Subsurf', 'SUBSURF')
_m.uv_smooth = 'PRESERVE_CORNERS'
_m.quality = 1
_m.render_levels = 1
_m.show_only_control_edges = False
ob_farbottle4.location = (0.0, 0.0, 0.0)
ob_farbottle4.lineart.crease_threshold = 0.0
_m = ob_farbottle4.modifiers.new('Screw', 'SCREW')
_m.use_normal_calculate = True
_m.use_merge_vertices = True
_m = ob_farbottle4.modifiers.new('Subsurf', 'SUBSURF')
_m.uv_smooth = 'PRESERVE_CORNERS'
_m.quality = 1
_m.render_levels = 1
_m.show_only_control_edges = False
ob_farbottle5.location = (0.0, 0.0, 0.0)
ob_farbottle5.lineart.crease_threshold = 0.0
_m = ob_farbottle5.modifiers.new('Screw', 'SCREW')
_m.use_normal_calculate = True
_m.use_merge_vertices = True
_m = ob_farbottle5.modifiers.new('Subsurf', 'SUBSURF')
_m.uv_smooth = 'PRESERVE_CORNERS'
_m.quality = 1
_m.render_levels = 1
_m.show_only_control_edges = False
ob_plane.location = (0.0, 7.257, 0.0)
ob_plane.lineart.crease_threshold = 0.0

# ---- collection membership
col_collection_1.objects.link(ob_camera)
col_collection_1.objects.link(ob_farbottle1)
col_collection_2.objects.link(ob_farbottle2)
col_collection_3.objects.link(ob_farbottle3)
col_collection_4.objects.link(ob_farbottle4)
col_collection_5.objects.link(ob_farbottle5)
col_collection_11.objects.link(ob_plane)

# ---- scene / render settings (as saved in the file)
scene.camera = ob_camera
scene.frame_start = 1; scene.frame_end = 250; scene.frame_set(1)
scene.render.engine = 'CYCLES'
scene.render.resolution_percentage = 50
scene.render.dither_intensity = 0.0
scene.render.film_transparent = True
scene.render.use_border = True
scene.cycles.samples = 256
scene.cycles.sampling_pattern = 'TABULATED_SOBOL'
scene.cycles.use_adaptive_sampling = False
scene.cycles.use_light_tree = False
scene.cycles.caustics_reflective = False
scene.cycles.caustics_refractive = False
scene.cycles.diffuse_bounces = 12
scene.cycles.volume_bounces = 12
scene.cycles.transparent_max_bounces = 12
scene.cycles.sample_clamp_indirect = 0.0
scene.view_settings.view_transform = 'Filmic'
bpy.context.view_layer.update()

# ---- added for rendering (the .blend has no usable light): sun
light_auto_sun = bpy.data.lights.new('AutoSun', 'SUN')
light_auto_sun.energy = 3.0
light_auto_sun.angle = 0.0523599
ob_auto_sun = bpy.data.objects.new('AutoSun', light_auto_sun)
scene.collection.objects.link(ob_auto_sun)
ob_auto_sun.rotation_euler = (0.872665, 0.174533, 0.523599)
bpy.context.view_layer.update()
